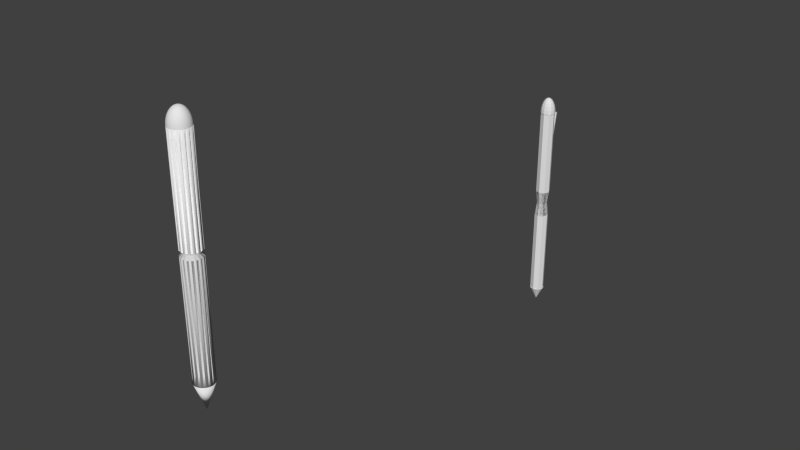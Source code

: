 # Source: Pen.blend  (saved by Blender 2.73.0; exported with 4.5.12 LTS)
import bpy
from mathutils import Matrix  # noqa: F401  (used for matrix-valued properties, if any)

bpy.ops.wm.read_factory_settings(use_empty=True)
scene = bpy.context.scene
scene.name = 'Scene'

# ---- collections
col_collection_1 = bpy.data.collections.new('Collection 1'); scene.collection.children.link(col_collection_1)

# ---- materials (node trees are filled in below, after node groups)
mat_material_004 = bpy.data.materials.new('Material.004')
mat_material_004.alpha_threshold = 0.0
mat_material_004.use_transparent_shadow = False
mat_material_004.roughness = 0.5
mat_material_003 = bpy.data.materials.new('Material.003')
mat_material_003.alpha_threshold = 0.0
mat_material_003.use_transparent_shadow = False
mat_material_003.roughness = 0.5
mat_material_002 = bpy.data.materials.new('Material.002')
mat_material_002.alpha_threshold = 0.0
mat_material_002.use_transparent_shadow = False
mat_material_002.roughness = 0.5
mat_material_001 = bpy.data.materials.new('Material.001')
mat_material_001.alpha_threshold = 0.0
mat_material_001.use_transparent_shadow = False
mat_material_001.roughness = 0.5

# ---- material node trees

# ---- world
world_world = bpy.data.worlds.new('World'); scene.world = world_world
world_world.color = (0.05088, 0.05088, 0.05088)
world_world.use_sun_shadow = False
world_world.sun_shadow_jitter_overblur = 0.0
world_world.cycles.sampling_method = 'MANUAL'
world_world.cycles.sample_map_resolution = 256

# ---- meshes
me_cylinder_001 = bpy.data.meshes.new('Cylinder.001')
me_cylinder_001.from_pydata([(0.0, 1.0, -0.1304), (0.0, 1.0, 0.1304), (0.7071, 0.7071, 0.1304), (0.7071, 0.7071, -0.1304), (1.0, -4.371e-08, 0.1304), (1.0, -4.371e-08, -0.1304), (0.7071, -0.7071, 0.1304), (0.7071, -0.7071, -0.1304), (-8.742e-08, -1.0, 0.1304), (-8.742e-08, -1.0, -0.1304), (-0.7071, -0.7071, 0.1304), (-0.7071, -0.7071, -0.1304), (-1.0, 1.192e-08, 0.1304), (-1.0, 1.192e-08, -0.1304), (-0.7071, 0.7071, 0.1304), (-0.7071, 0.7071, -0.1304), (-9.235e-09, 0.7521, 0.0), (0.5318, 0.5318, 0.0), (0.7521, -3.288e-08, 0.0), (0.5318, -0.5318, 0.0), (-7.499e-08, -0.7521, 0.0), (-0.5318, -0.5318, 0.0), (-0.7521, 8.969e-09, 0.0), (-0.5318, 0.5318, 0.0)], [], [(22, 12, 14, 23), (23, 14, 1, 16), (21, 10, 12, 22), (20, 8, 10, 21), (19, 6, 8, 20), (18, 4, 6, 19), (17, 2, 4, 18), (16, 1, 2, 17), (0, 16, 17, 3), (3, 17, 18, 5), (5, 18, 19, 7), (7, 19, 20, 9), (9, 20, 21, 11), (11, 21, 22, 13), (15, 23, 16, 0), (13, 22, 23, 15)])
me_cylinder_001.use_remesh_preserve_volume = False
me_cylinder_001.use_remesh_preserve_attributes = False
me_cylinder_001.use_mirror_vertex_groups = False
me_cylinder_001.update()
me_cube = bpy.data.meshes.new('Cube')
me_cube.from_pydata([(-0.3547, -1.0, -1.0), (-0.3547, 1.0, -1.0), (0.3547, 1.0, -1.0), (0.3547, -1.0, -1.0), (-1.0, -1.0, 1.0), (-1.0, 1.0, 1.0), (1.0, 1.0, 1.0), (1.0, -1.0, 1.0)], [], [(4, 5, 1, 0), (5, 6, 2, 1), (6, 7, 3, 2), (7, 4, 0, 3), (0, 1, 2, 3), (7, 6, 5, 4)])
me_cube.use_remesh_preserve_volume = False
me_cube.use_remesh_preserve_attributes = False
me_cube.use_mirror_vertex_groups = False
me_cube.update()
me_cone_001 = bpy.data.meshes.new('Cone.001')
me_cone_001.from_pydata([(0.0, 1.0, -1.0), (0.5, 0.866, -1.0), (0.866, 0.5, -1.0), (1.0, -4.371e-08, -1.0), (0.0, 0.0, 1.0), (0.866, -0.5, -1.0), (0.5, -0.866, -1.0), (1.51e-07, -1.0, -1.0), (-0.5, -0.866, -1.0), (-0.866, -0.5, -1.0), (-1.0, -4.649e-07, -1.0), (-0.866, 0.5, -1.0), (-0.5, 0.866, -1.0)], [], [(11, 4, 12), (0, 4, 1), (10, 4, 11), (9, 4, 10), (8, 4, 9), (7, 4, 8), (6, 4, 7), (5, 4, 6), (3, 4, 5), (2, 4, 3), (12, 4, 0), (1, 4, 2), (0, 1, 2, 3, 5, 6, 7, 8, 9, 10, 11, 12)])
me_cone_001.use_remesh_preserve_volume = False
me_cone_001.use_remesh_preserve_attributes = False
me_cone_001.use_mirror_vertex_groups = False
me_cone_001.update()
me_sphere = bpy.data.meshes.new('Sphere')
me_sphere.from_pydata([(-0.2588, 0.0, 0.9659), (-0.5, 0.0, 0.866), (-0.7071, 0.0, 0.7071), (-0.866, 0.0, 0.5), (-0.9659, 0.0, 0.2588), (-1.0, 0.0, 7.55e-08), (-0.2241, 0.1294, 0.9659), (-0.433, 0.25, 0.866), (-0.6124, 0.3536, 0.7071), (-0.75, 0.433, 0.5), (-0.8365, 0.483, 0.2588), (-0.866, 0.5, 7.55e-08), (-0.1294, 0.2241, 0.9659), (-0.25, 0.433, 0.866), (-0.3536, 0.6124, 0.7071), (-0.433, 0.75, 0.5), (-0.483, 0.8365, 0.2588), (-0.5, 0.866, 7.55e-08), (-4.023e-07, 0.2588, 0.9659), (-3.8e-07, 0.5, 0.866), (-3.8e-07, 0.7071, 0.7071), (-3.8e-07, 0.866, 0.5), (-3.502e-07, 0.9659, 0.2588), (-3.8e-07, 1.0, 7.55e-08), (0.1294, 0.2241, 0.9659), (0.25, 0.433, 0.866), (0.3536, 0.6124, 0.7071), (0.433, 0.75, 0.5), (0.483, 0.8365, 0.2588), (0.5, 0.866, 7.55e-08), (-7.267e-07, -1.947e-07, 1.0), (0.2241, 0.1294, 0.9659), (0.433, 0.25, 0.866), (0.6124, 0.3536, 0.7071), (0.75, 0.433, 0.5), (0.8365, 0.483, 0.2588), (0.866, 0.5, 7.55e-08), (0.2588, 6.458e-09, 0.9659), (0.5, -3.079e-08, 0.866), (0.7071, -7.55e-08, 0.7071), (0.866, -1.589e-08, 0.5), (0.9659, -4.57e-08, 0.2588), (1.0, -7.55e-08, 7.55e-08), (0.2241, -0.1294, 0.9659), (0.433, -0.25, 0.866), (0.6124, -0.3536, 0.7071), (0.75, -0.433, 0.5), (0.8365, -0.483, 0.2588), (0.866, -0.5, 7.55e-08), (0.1294, -0.2241, 0.9659), (0.25, -0.433, 0.866), (0.3536, -0.6124, 0.7071), (0.433, -0.75, 0.5), (0.483, -0.8365, 0.2588), (0.5, -0.866, 7.55e-08), (-4.098e-07, -0.2588, 0.9659), (-4.545e-07, -0.5, 0.866), (-5.29e-07, -0.7071, 0.7071), (-4.396e-07, -0.866, 0.5), (-4.694e-07, -0.9659, 0.2588), (-5.588e-07, -1.0, 7.55e-08), (-0.1294, -0.2241, 0.9659), (-0.25, -0.433, 0.866), (-0.3536, -0.6124, 0.7071), (-0.433, -0.75, 0.5), (-0.483, -0.8365, 0.2588), (-0.5, -0.866, 7.55e-08), (-0.2241, -0.1294, 0.9659), (-0.433, -0.25, 0.866), (-0.6124, -0.3536, 0.7071), (-0.75, -0.433, 0.5), (-0.8365, -0.483, 0.2588), (-0.866, -0.5, 7.55e-08)], [], [(5, 4, 10, 11), (4, 3, 9, 10), (3, 2, 8, 9), (2, 1, 7, 8), (1, 0, 6, 7), (11, 10, 16, 17), (10, 9, 15, 16), (9, 8, 14, 15), (8, 7, 13, 14), (7, 6, 12, 13), (17, 16, 22, 23), (16, 15, 21, 22), (15, 14, 20, 21), (14, 13, 19, 20), (13, 12, 18, 19), (23, 22, 28, 29), (22, 21, 27, 28), (21, 20, 26, 27), (20, 19, 25, 26), (19, 18, 24, 25), (29, 28, 35, 36), (28, 27, 34, 35), (27, 26, 33, 34), (26, 25, 32, 33), (25, 24, 31, 32), (36, 35, 41, 42), (35, 34, 40, 41), (34, 33, 39, 40), (33, 32, 38, 39), (32, 31, 37, 38), (42, 41, 47, 48), (41, 40, 46, 47), (40, 39, 45, 46), (39, 38, 44, 45), (38, 37, 43, 44), (48, 47, 53, 54), (47, 46, 52, 53), (46, 45, 51, 52), (45, 44, 50, 51), (44, 43, 49, 50), (54, 53, 59, 60), (53, 52, 58, 59), (52, 51, 57, 58), (51, 50, 56, 57), (50, 49, 55, 56), (60, 59, 65, 66), (59, 58, 64, 65), (58, 57, 63, 64), (57, 56, 62, 63), (56, 55, 61, 62), (66, 65, 71, 72), (65, 64, 70, 71), (64, 63, 69, 70), (63, 62, 68, 69), (62, 61, 67, 68), (0, 30, 6), (6, 30, 12), (12, 30, 18), (18, 30, 24), (24, 30, 31), (31, 30, 37), (37, 30, 43), (43, 30, 49), (49, 30, 55), (55, 30, 61), (61, 30, 67), (72, 71, 4, 5), (71, 70, 3, 4), (70, 69, 2, 3), (69, 68, 1, 2), (68, 67, 0, 1), (67, 30, 0)])
me_sphere.use_remesh_preserve_volume = False
me_sphere.use_remesh_preserve_attributes = False
me_sphere.use_mirror_vertex_groups = False
me_sphere.update()
me_cylinder = bpy.data.meshes.new('Cylinder')
me_cylinder.from_pydata([(0.0, 1.0, -1.0), (0.0, 1.0, 1.0), (0.7071, 0.7071, -1.0), (0.7071, 0.7071, 1.0), (1.0, -4.371e-08, -1.0), (1.0, -4.371e-08, 1.0), (0.7071, -0.7071, -1.0), (0.7071, -0.7071, 1.0), (-8.742e-08, -1.0, -1.0), (-8.742e-08, -1.0, 1.0), (-0.7071, -0.7071, -1.0), (-0.7071, -0.7071, 1.0), (-1.0, 1.192e-08, -1.0), (-1.0, 1.192e-08, 1.0), (-0.7071, 0.7071, -1.0), (-0.7071, 0.7071, 1.0), (0.0, 1.0, -0.1304), (0.0, 1.0, 0.1304), (0.7071, 0.7071, 0.1304), (0.7071, 0.7071, -0.1304), (1.0, -4.371e-08, 0.1304), (1.0, -4.371e-08, -0.1304), (0.7071, -0.7071, 0.1304), (0.7071, -0.7071, -0.1304), (-8.742e-08, -1.0, 0.1304), (-8.742e-08, -1.0, -0.1304), (-0.7071, -0.7071, 0.1304), (-0.7071, -0.7071, -0.1304), (-1.0, 1.192e-08, 0.1304), (-1.0, 1.192e-08, -0.1304), (-0.7071, 0.7071, 0.1304), (-0.7071, 0.7071, -0.1304), (-9.235e-09, 0.7521, 0.0), (0.5318, 0.5318, 0.0), (0.7521, -3.288e-08, 0.0), (0.5318, -0.5318, 0.0), (-7.499e-08, -0.7521, 0.0), (-0.5318, -0.5318, 0.0), (-0.7521, 8.969e-09, 0.0), (-0.5318, 0.5318, 0.0)], [], [(17, 1, 3, 18), (18, 3, 5, 20), (20, 5, 7, 22), (22, 7, 9, 24), (24, 9, 11, 26), (26, 11, 13, 28), (3, 1, 15, 13, 11, 9, 7, 5), (30, 15, 1, 17), (28, 13, 15, 30), (0, 2, 4, 6, 8, 10, 12, 14), (12, 29, 31, 14), (38, 28, 30, 39), (14, 31, 16, 0), (39, 30, 17, 32), (10, 27, 29, 12), (37, 26, 28, 38), (8, 25, 27, 10), (36, 24, 26, 37), (6, 23, 25, 8), (35, 22, 24, 36), (4, 21, 23, 6), (34, 20, 22, 35), (2, 19, 21, 4), (33, 18, 20, 34), (0, 16, 19, 2), (32, 17, 18, 33), (16, 32, 33, 19), (19, 33, 34, 21), (21, 34, 35, 23), (23, 35, 36, 25), (25, 36, 37, 27), (27, 37, 38, 29), (31, 39, 32, 16), (29, 38, 39, 31)])
me_cylinder.use_remesh_preserve_volume = False
me_cylinder.use_remesh_preserve_attributes = False
me_cylinder.use_mirror_vertex_groups = False
me_cylinder.update()
me_cone = bpy.data.meshes.new('Cone')
me_cone.from_pydata([(-0.01831, -0.001155, 0.4232), (-0.01945, 0.007893, 0.4232), (-0.0206, -0.001155, 0.4232), (-0.01945, -0.0102, 0.4232), (-0.01945, -0.001155, 0.3815), (-0.01945, -0.001155, 0.4649), (-0.0186, -0.007942, 0.4232), (-0.0186, -0.001155, 0.4545), (-0.0186, 0.005631, 0.4232), (-0.0186, -0.001155, 0.3919), (-0.01945, 0.005631, 0.4545), (-0.02031, 0.005631, 0.4232), (-0.01945, 0.005631, 0.3919), (-0.02031, -0.001155, 0.4545), (-0.02031, -0.007942, 0.4232), (-0.02031, -0.001155, 0.3919), (-0.01945, -0.007942, 0.4545), (-0.01945, -0.007942, 0.3919), (-0.01882, -0.006183, 0.4), (-0.01882, 0.003872, 0.4), (-0.02009, 0.003872, 0.4), (-0.02009, -0.006183, 0.4), (-0.01882, -0.006183, 0.4464), (-0.01882, 0.003872, 0.4464), (-0.02009, 0.003872, 0.4464), (-0.02009, -0.006183, 0.4464), (0.0, -0.01982, 0.02802), (0.003866, -0.01943, 0.02802), (0.007583, -0.01831, 0.02802), (0.01101, -0.01648, 0.02802), (0.01401, -0.01401, 0.02802), (0.01648, -0.01101, 0.02802), (0.01831, -0.007583, 0.02802), (0.01943, -0.003866, 0.02802), (0.01982, -3.946e-09, 0.02802), (0.0, 2.45e-09, -0.02802), (0.01943, 0.003866, 0.02802), (0.01831, 0.007583, 0.02802), (0.01648, 0.01101, 0.02802), (0.01401, 0.01401, 0.02802), (0.01101, 0.01648, 0.02802), (0.007583, 0.01831, 0.02802), (0.003866, 0.01943, 0.02802), (-6.457e-09, 0.01982, 0.02802), (-0.003866, 0.01943, 0.02802), (-0.007583, 0.01831, 0.02802), (-0.01101, 0.01648, 0.02802), (-0.01401, 0.01401, 0.02802), (-0.01648, 0.01101, 0.02802), (-0.01831, 0.007583, 0.02802), (-0.01943, 0.003866, 0.02802), (-0.01982, -2.158e-08, 0.02802), (-0.01943, -0.003866, 0.02802), (-0.01831, -0.007583, 0.02802), (-0.01648, -0.01101, 0.02802), (-0.01401, -0.01401, 0.02802), (-0.01101, -0.01648, 0.02802), (-0.007583, -0.01831, 0.02802), (-0.003866, -0.01943, 0.02802), (0.001933, 0.009717, 8.495e-10), (-0.009154, 0.003791, 3.315e-10), (-0.003411, -0.0005439, 0.4946), (-0.007127, -0.0005439, 0.4929), (-0.01055, -0.0005439, 0.49), (-0.01355, -0.0005439, 0.4862), (-0.01602, -0.0005439, 0.4816), (-0.01785, -0.0005439, 0.4763), (-0.01898, -0.0005439, 0.4706), (-0.01936, -0.0005439, 0.4647), (-0.003336, 0.0002101, 0.4946), (-0.006981, 0.0009351, 0.4929), (-0.01034, 0.001603, 0.49), (-0.01328, 0.002189, 0.4862), (-0.0157, 0.00267, 0.4816), (-0.0175, 0.003027, 0.4763), (-0.0186, 0.003247, 0.4706), (-0.01898, 0.003321, 0.4647), (-0.003116, 0.0009351, 0.4946), (-0.00655, 0.002357, 0.4929), (-0.009714, 0.003668, 0.49), (-0.01249, 0.004817, 0.4862), (-0.01476, 0.00576, 0.4816), (-0.01646, 0.00646, 0.4763), (-0.0175, 0.006892, 0.4706), (-0.01785, 0.007037, 0.4647), (-0.002759, 0.001603, 0.4946), (-0.005849, 0.003668, 0.4929), (-0.008697, 0.005571, 0.49), (-0.01119, 0.007239, 0.4862), (-0.01324, 0.008607, 0.4816), (-0.01476, 0.009625, 0.4763), (-0.0157, 0.01025, 0.4706), (-0.01602, 0.01046, 0.4647), (-0.002279, 0.002189, 0.4946), (-0.004906, 0.004817, 0.4929), (-0.007328, 0.007239, 0.49), (-0.009451, 0.009361, 0.4862), (-0.01119, 0.0111, 0.4816), (-0.01249, 0.0124, 0.4763), (-0.01328, 0.0132, 0.4706), (-0.01355, 0.01346, 0.4647), (-0.001693, 0.00267, 0.4946), (-0.003758, 0.00576, 0.4929), (-0.00566, 0.008607, 0.49), (-0.007328, 0.0111, 0.4862), (-0.008697, 0.01315, 0.4816), (-0.009714, 0.01467, 0.4763), (-0.01034, 0.01561, 0.4706), (-0.01055, 0.01593, 0.4647), (-0.001025, 0.003027, 0.4946), (-0.002447, 0.00646, 0.4929), (-0.003758, 0.009625, 0.49), (-0.004906, 0.0124, 0.4862), (-0.005849, 0.01467, 0.4816), (-0.00655, 0.01637, 0.4763), (-0.006981, 0.01741, 0.4706), (-0.007127, 0.01776, 0.4647), (-0.0002997, 0.003247, 0.4946), (-0.001025, 0.006892, 0.4929), (-0.001693, 0.01025, 0.49), (-0.002279, 0.0132, 0.4862), (-0.002759, 0.01561, 0.4816), (-0.003116, 0.01741, 0.4763), (-0.003336, 0.01851, 0.4706), (-0.003411, 0.01889, 0.4647), (0.0004543, 0.003321, 0.4946), (0.0004543, 0.007037, 0.4929), (0.0004543, 0.01046, 0.49), (0.0004543, 0.01346, 0.4862), (0.0004543, 0.01593, 0.4816), (0.0004543, 0.01776, 0.4763), (0.0004543, 0.01889, 0.4706), (0.0004543, 0.01927, 0.4647), (0.001208, 0.003247, 0.4946), (0.001933, 0.006892, 0.4929), (0.002601, 0.01025, 0.49), (0.003187, 0.0132, 0.4862), (0.003668, 0.01561, 0.4816), (0.004025, 0.01741, 0.4763), (0.004245, 0.01851, 0.4706), (0.004319, 0.01889, 0.4647), (0.001933, 0.003027, 0.4946), (0.003355, 0.00646, 0.4929), (0.004666, 0.009625, 0.49), (0.005815, 0.0124, 0.4862), (0.006758, 0.01467, 0.4816), (0.007458, 0.01637, 0.4763), (0.00789, 0.01741, 0.4706), (0.008035, 0.01776, 0.4647), (0.002601, 0.00267, 0.4946), (0.004666, 0.00576, 0.4929), (0.006569, 0.008607, 0.49), (0.008237, 0.0111, 0.4862), (0.009606, 0.01315, 0.4816), (0.01062, 0.01467, 0.4763), (0.01125, 0.01561, 0.4706), (0.01146, 0.01593, 0.4647), (0.003187, 0.002189, 0.4946), (0.005815, 0.004817, 0.4929), (0.008237, 0.007239, 0.49), (0.01036, 0.009361, 0.4862), (0.0121, 0.0111, 0.4816), (0.0134, 0.0124, 0.4763), (0.01419, 0.0132, 0.4706), (0.01446, 0.01346, 0.4647), (0.003668, 0.001603, 0.4946), (0.006758, 0.003668, 0.4929), (0.009606, 0.005571, 0.49), (0.0121, 0.007239, 0.4862), (0.01415, 0.008607, 0.4816), (0.01567, 0.009625, 0.4763), (0.01661, 0.01025, 0.4706), (0.01693, 0.01046, 0.4647), (0.004025, 0.0009351, 0.4946), (0.007458, 0.002357, 0.4929), (0.01062, 0.003668, 0.49), (0.0134, 0.004817, 0.4862), (0.01567, 0.00576, 0.4816), (0.01736, 0.00646, 0.4763), (0.01841, 0.006892, 0.4706), (0.01876, 0.007037, 0.4647), (0.004245, 0.0002101, 0.4946), (0.00789, 0.0009351, 0.4929), (0.01125, 0.001603, 0.49), (0.01419, 0.002189, 0.4862), (0.01661, 0.00267, 0.4816), (0.01841, 0.003027, 0.4763), (0.01951, 0.003247, 0.4706), (0.01988, 0.003321, 0.4647), (0.004319, -0.0005439, 0.4946), (0.008035, -0.0005439, 0.4929), (0.01146, -0.0005439, 0.49), (0.01446, -0.0005439, 0.4862), (0.01693, -0.0005439, 0.4816), (0.01876, -0.0005439, 0.4763), (0.01988, -0.0005439, 0.4706), (0.02026, -0.0005439, 0.4647), (0.004245, -0.001298, 0.4946), (0.00789, -0.002023, 0.4929), (0.01125, -0.002691, 0.49), (0.01419, -0.003277, 0.4862), (0.01661, -0.003757, 0.4816), (0.01841, -0.004115, 0.4763), (0.01951, -0.004334, 0.4706), (0.01988, -0.004409, 0.4647), (0.004025, -0.002023, 0.4946), (0.007458, -0.003445, 0.4929), (0.01062, -0.004756, 0.49), (0.0134, -0.005905, 0.4862), (0.01567, -0.006847, 0.4816), (0.01736, -0.007548, 0.4763), (0.01841, -0.007979, 0.4706), (0.01876, -0.008125, 0.4647), (0.003668, -0.002691, 0.4946), (0.006758, -0.004756, 0.4929), (0.009606, -0.006659, 0.49), (0.0121, -0.008326, 0.4862), (0.01415, -0.009695, 0.4816), (0.01567, -0.01071, 0.4763), (0.01661, -0.01134, 0.4706), (0.01693, -0.01155, 0.4647), (0.003187, -0.003277, 0.4946), (0.005815, -0.005905, 0.4929), (0.008237, -0.008326, 0.49), (0.01036, -0.01045, 0.4862), (0.0121, -0.01219, 0.4816), (0.0134, -0.01349, 0.4763), (0.01419, -0.01428, 0.4706), (0.01446, -0.01455, 0.4647), (0.002601, -0.003757, 0.4946), (0.004666, -0.006847, 0.4929), (0.006569, -0.009695, 0.49), (0.008237, -0.01219, 0.4862), (0.009606, -0.01424, 0.4816), (0.01062, -0.01576, 0.4763), (0.01125, -0.0167, 0.4706), (0.01146, -0.01702, 0.4647), (0.001933, -0.004115, 0.4946), (0.003355, -0.007548, 0.4929), (0.004666, -0.01071, 0.49), (0.005815, -0.01349, 0.4862), (0.006758, -0.01576, 0.4816), (0.007458, -0.01745, 0.4763), (0.00789, -0.01849, 0.4706), (0.008035, -0.01885, 0.4647), (0.001208, -0.004334, 0.4946), (0.001933, -0.007979, 0.4929), (0.002601, -0.01134, 0.49), (0.003187, -0.01428, 0.4862), (0.003668, -0.0167, 0.4816), (0.004025, -0.01849, 0.4763), (0.004245, -0.0196, 0.4706), (0.004319, -0.01997, 0.4647), (0.0004543, -0.004409, 0.4946), (0.0004543, -0.008125, 0.4929), (0.0004543, -0.01155, 0.49), (0.0004543, -0.01455, 0.4862), (0.0004543, -0.01702, 0.4816), (0.0004543, -0.01885, 0.4763), (0.0004543, -0.01997, 0.4706), (0.0004543, -0.02035, 0.4647), (-0.0002997, -0.004334, 0.4946), (-0.001025, -0.007979, 0.4929), (-0.001693, -0.01134, 0.49), (-0.002279, -0.01428, 0.4862), (-0.002759, -0.0167, 0.4816), (-0.003116, -0.01849, 0.4763), (-0.003336, -0.0196, 0.4706), (-0.003411, -0.01997, 0.4647), (-0.001025, -0.004115, 0.4946), (-0.002447, -0.007548, 0.4929), (-0.003758, -0.01071, 0.49), (-0.004906, -0.01349, 0.4862), (-0.005849, -0.01576, 0.4816), (-0.00655, -0.01745, 0.4763), (-0.006981, -0.01849, 0.4706), (-0.007127, -0.01885, 0.4647), (-0.001693, -0.003757, 0.4946), (-0.003758, -0.006847, 0.4929), (-0.00566, -0.009695, 0.49), (-0.007328, -0.01219, 0.4862), (-0.008697, -0.01424, 0.4816), (-0.009714, -0.01576, 0.4763), (-0.01034, -0.0167, 0.4706), (-0.01055, -0.01702, 0.4647), (-0.002279, -0.003277, 0.4946), (-0.004906, -0.005905, 0.4929), (-0.007328, -0.008326, 0.49), (-0.009451, -0.01045, 0.4862), (-0.01119, -0.01219, 0.4816), (-0.01249, -0.01349, 0.4763), (-0.01328, -0.01428, 0.4706), (-0.01355, -0.01455, 0.4647), (-0.002759, -0.002691, 0.4946), (-0.005849, -0.004756, 0.4929), (-0.008697, -0.006659, 0.49), (-0.01119, -0.008326, 0.4862), (-0.01324, -0.009695, 0.4816), (-0.01476, -0.01071, 0.4763), (-0.0157, -0.01134, 0.4706), (-0.01602, -0.01155, 0.4647), (0.0004543, -0.0005439, 0.4952), (-0.003116, -0.002023, 0.4946), (-0.00655, -0.003445, 0.4929), (-0.009714, -0.004756, 0.49), (-0.01249, -0.005905, 0.4862), (-0.01476, -0.006847, 0.4816), (-0.01646, -0.007548, 0.4763), (-0.0175, -0.007979, 0.4706), (-0.01785, -0.008125, 0.4647), (-0.003336, -0.001298, 0.4946), (-0.006981, -0.002023, 0.4929), (-0.01034, -0.002691, 0.49), (-0.01328, -0.003277, 0.4862), (-0.0157, -0.003757, 0.4816), (-0.0175, -0.004115, 0.4763), (-0.0186, -0.004334, 0.4706), (-0.01898, -0.004409, 0.4647), (0.0003659, 0.01936, 0.02788), (0.0003659, 0.01936, 0.4647), (0.004229, 0.01898, 0.02788), (0.004229, 0.01898, 0.4647), (0.007944, 0.01785, 0.02788), (0.007944, 0.01785, 0.4647), (0.01137, 0.01602, 0.02788), (0.01137, 0.01602, 0.4647), (0.01437, 0.01356, 0.02788), (0.01437, 0.01356, 0.4647), (0.01683, 0.01056, 0.02788), (0.01683, 0.01056, 0.4647), (0.01866, 0.007133, 0.02788), (0.01866, 0.007133, 0.4647), (0.01979, 0.003418, 0.02788), (0.01979, 0.003418, 0.4647), (0.02017, -0.0004452, 0.02788), (0.02017, -0.0004452, 0.4647), (0.01979, -0.004308, 0.02788), (0.01979, -0.004308, 0.4647), (0.01866, -0.008023, 0.02788), (0.01866, -0.008023, 0.4647), (0.01683, -0.01145, 0.02788), (0.01683, -0.01145, 0.4647), (0.01437, -0.01445, 0.02788), (0.01437, -0.01445, 0.4647), (0.01137, -0.01691, 0.02788), (0.01137, -0.01691, 0.4647), (0.007944, -0.01874, 0.02788), (0.007944, -0.01874, 0.4647), (0.004229, -0.01987, 0.02788), (0.004229, -0.01987, 0.4647), (0.0003659, -0.02025, 0.02788), (0.0003659, -0.02025, 0.4647), (-0.003497, -0.01987, 0.02788), (-0.003497, -0.01987, 0.4647), (-0.007212, -0.01874, 0.02788), (-0.007212, -0.01874, 0.4647), (-0.01064, -0.01691, 0.02788), (-0.01064, -0.01691, 0.4647), (-0.01364, -0.01445, 0.02788), (-0.01364, -0.01445, 0.4647), (-0.0161, -0.01145, 0.02788), (-0.0161, -0.01145, 0.4647), (-0.01793, -0.008023, 0.02788), (-0.01793, -0.008023, 0.4647), (-0.01906, -0.004308, 0.02788), (-0.01906, -0.004308, 0.4647), (-0.01944, -0.0004452, 0.02788), (-0.01944, -0.0004452, 0.4647), (-0.01906, 0.003418, 0.02788), (-0.01906, 0.003418, 0.4647), (-0.01793, 0.007133, 0.02788), (-0.01793, 0.007133, 0.4647), (-0.0161, 0.01056, 0.02788), (-0.0161, 0.01056, 0.4647), (-0.01364, 0.01356, 0.02788), (-0.01364, 0.01356, 0.4647), (-0.01064, 0.01602, 0.02788), (-0.01064, 0.01602, 0.4647), (-0.007212, 0.01785, 0.02788), (-0.007212, 0.01785, 0.4647), (-0.003497, 0.01898, 0.02788), (-0.003497, 0.01898, 0.4647), (0.0003659, 0.01936, 0.2553), (0.004229, 0.01898, 0.2553), (0.007944, 0.01785, 0.2553), (0.01137, 0.01602, 0.2553), (0.01437, 0.01356, 0.2553), (0.01683, 0.01056, 0.2553), (0.01866, 0.007133, 0.2553), (0.01979, 0.003418, 0.2553), (0.02017, -0.0004452, 0.2553), (0.01979, -0.004308, 0.2553), (0.01866, -0.008023, 0.2553), (0.01683, -0.01145, 0.2553), (0.01437, -0.01445, 0.2553), (0.01137, -0.01691, 0.2553), (0.007944, -0.01874, 0.2553), (0.004229, -0.01987, 0.2553), (0.0003659, -0.02025, 0.2553), (-0.003497, -0.01987, 0.2553), (-0.007212, -0.01874, 0.2553), (-0.01064, -0.01691, 0.2553), (-0.01364, -0.01445, 0.2553), (-0.0161, -0.01145, 0.2553), (-0.01793, -0.008023, 0.2553), (-0.01906, -0.004308, 0.2553), (-0.01944, -0.0004452, 0.2553), (-0.01906, 0.003418, 0.2553), (-0.01793, 0.007133, 0.2553), (-0.0161, 0.01056, 0.2553), (-0.01364, 0.01356, 0.2553), (-0.01064, 0.01602, 0.2553), (-0.007212, 0.01785, 0.2553), (-0.003497, 0.01898, 0.2553), (0.0003659, 0.01936, 0.2676), (0.004229, 0.01898, 0.2676), (0.007944, 0.01785, 0.2676), (0.01137, 0.01602, 0.2676), (0.01437, 0.01356, 0.2676), (0.01683, 0.01056, 0.2676), (0.01866, 0.007133, 0.2676), (0.01979, 0.003418, 0.2676), (0.02017, -0.0004452, 0.2676), (0.01979, -0.004308, 0.2676), (0.01866, -0.008023, 0.2676), (0.01683, -0.01145, 0.2676), (0.01437, -0.01445, 0.2676), (0.01137, -0.01691, 0.2676), (0.007944, -0.01874, 0.2676), (0.004229, -0.01987, 0.2676), (0.0003659, -0.02025, 0.2676), (-0.003497, -0.01987, 0.2676), (-0.007212, -0.01874, 0.2676), (-0.01064, -0.01691, 0.2676), (-0.01364, -0.01445, 0.2676), (-0.0161, -0.01145, 0.2676), (-0.01793, -0.008023, 0.2676), (-0.01906, -0.004308, 0.2676), (-0.01944, -0.0004452, 0.2676), (-0.01906, 0.003418, 0.2676), (-0.01793, 0.007133, 0.2676), (-0.0161, 0.01056, 0.2676), (-0.01364, 0.01356, 0.2676), (-0.01064, 0.01602, 0.2676), (-0.007212, 0.01785, 0.2676), (-0.003497, 0.01898, 0.2676), (0.003195, 0.01378, 0.2614), (0.005915, 0.01295, 0.2614), (0.008422, 0.01161, 0.2614), (0.01062, 0.009808, 0.2614), (0.01242, 0.007611, 0.2614), (0.01376, 0.005104, 0.2614), (0.01459, 0.002384, 0.2614), (0.01487, -0.0004452, 0.2614), (0.01459, -0.003274, 0.2614), (0.01376, -0.005994, 0.2614), (0.01242, -0.008501, 0.2614), (0.01062, -0.0107, 0.2614), (0.008422, -0.0125, 0.2614), (0.005915, -0.01384, 0.2614), (0.003195, -0.01467, 0.2614), (0.0003659, -0.01495, 0.2614), (-0.002463, -0.01467, 0.2614), (-0.005183, -0.01384, 0.2614), (-0.00769, -0.0125, 0.2614), (-0.009888, -0.0107, 0.2614), (-0.01169, -0.008501, 0.2614), (-0.01303, -0.005994, 0.2614), (-0.01386, -0.003274, 0.2614), (-0.01413, -0.0004452, 0.2614), (-0.01386, 0.002384, 0.2614), (-0.01303, 0.005104, 0.2614), (-0.01169, 0.007611, 0.2614), (-0.009888, 0.009808, 0.2614), (-0.00769, 0.01161, 0.2614), (-0.005183, 0.01295, 0.2614), (-0.002463, 0.01378, 0.2614), (0.0003659, 0.01406, 0.2614), (0.0003659, 0.01753, 0.04872), (0.0003659, 0.01753, 0.4452), (0.003873, 0.01719, 0.04872), (0.003873, 0.01719, 0.4452), (0.007245, 0.01616, 0.04872), (0.007245, 0.01616, 0.4452), (0.01035, 0.0145, 0.04872), (0.01035, 0.0145, 0.4452), (0.01308, 0.01227, 0.04872), (0.01308, 0.01227, 0.4452), (0.01531, 0.009542, 0.04872), (0.01531, 0.009542, 0.4452), (0.01697, 0.006434, 0.04872), (0.01697, 0.006434, 0.4452), (0.018, 0.003062, 0.04872), (0.018, 0.003062, 0.4452), (0.01834, -0.0004452, 0.04872), (0.01834, -0.0004452, 0.4452), (0.018, -0.003952, 0.04872), (0.018, -0.003952, 0.4452), (0.01697, -0.007324, 0.04872), (0.01697, -0.007324, 0.4452), (0.01531, -0.01043, 0.04872), (0.01531, -0.01043, 0.4452), (0.01308, -0.01316, 0.04872), (0.01308, -0.01316, 0.4452), (0.01035, -0.01539, 0.04872), (0.01035, -0.01539, 0.4452), (0.007245, -0.01705, 0.04872), (0.007245, -0.01705, 0.4452), (0.003873, -0.01808, 0.04872), (0.003873, -0.01808, 0.4452), (0.0003659, -0.01842, 0.04872), (0.0003659, -0.01842, 0.4452), (-0.003141, -0.01808, 0.04872), (-0.003141, -0.01808, 0.4452), (-0.006513, -0.01705, 0.04872), (-0.006513, -0.01705, 0.4452), (-0.009621, -0.01539, 0.04872), (-0.009621, -0.01539, 0.4452), (-0.01234, -0.01316, 0.04872), (-0.01234, -0.01316, 0.4452), (-0.01458, -0.01043, 0.04872), (-0.01458, -0.01043, 0.4452), (-0.01624, -0.007324, 0.04872), (-0.01624, -0.007324, 0.4452), (-0.01726, -0.003952, 0.04872), (-0.01726, -0.003952, 0.4452), (-0.01761, -0.0004452, 0.04872), (-0.01761, -0.0004452, 0.4452), (-0.01726, 0.003062, 0.04872), (-0.01726, 0.003062, 0.4452), (-0.01624, 0.006434, 0.04872), (-0.01624, 0.006434, 0.4452), (-0.01458, 0.009542, 0.04872), (-0.01458, 0.009542, 0.4452), (-0.01234, 0.01227, 0.04872), (-0.01234, 0.01227, 0.4452), (-0.009621, 0.0145, 0.04872), (-0.009621, 0.0145, 0.4452), (-0.006513, 0.01616, 0.04872), (-0.006513, 0.01616, 0.4452), (-0.003141, 0.01719, 0.04872), (-0.003141, 0.01719, 0.4452), (0.0003659, 0.01753, 0.2551), (0.003873, 0.01719, 0.2551), (0.007245, 0.01616, 0.2551), (0.01035, 0.0145, 0.2551), (0.01308, 0.01227, 0.2551), (0.01531, 0.009542, 0.2551), (0.01697, 0.006434, 0.2551), (0.018, 0.003062, 0.2551), (0.01834, -0.0004452, 0.2551), (0.018, -0.003952, 0.2551), (0.01697, -0.007324, 0.2551), (0.01531, -0.01043, 0.2551), (0.01308, -0.01316, 0.2551), (0.01035, -0.01539, 0.2551), (0.007245, -0.01705, 0.2551), (0.003873, -0.01808, 0.2551), (0.0003659, -0.01842, 0.2551), (-0.003141, -0.01808, 0.2551), (-0.006513, -0.01705, 0.2551), (-0.009621, -0.01539, 0.2551), (-0.01234, -0.01316, 0.2551), (-0.01458, -0.01043, 0.2551), (-0.01624, -0.007324, 0.2551), (-0.01726, -0.003952, 0.2551), (-0.01761, -0.0004452, 0.2551), (-0.01726, 0.003062, 0.2551), (-0.01624, 0.006434, 0.2551), (-0.01458, 0.009542, 0.2551), (-0.01234, 0.01227, 0.2551), (-0.009621, 0.0145, 0.2551), (-0.006513, 0.01616, 0.2551), (-0.003141, 0.01719, 0.2551), (0.0003659, 0.01753, 0.2663), (0.003873, 0.01719, 0.2663), (0.007245, 0.01616, 0.2663), (0.01035, 0.0145, 0.2663), (0.01308, 0.01227, 0.2663), (0.01531, 0.009542, 0.2663), (0.01697, 0.006434, 0.2663), (0.018, 0.003062, 0.2663), (0.01834, -0.0004452, 0.2663), (0.018, -0.003952, 0.2663), (0.01697, -0.007324, 0.2663), (0.01531, -0.01043, 0.2663), (0.01308, -0.01316, 0.2663), (0.01035, -0.01539, 0.2663), (0.007245, -0.01705, 0.2663), (0.003873, -0.01808, 0.2663), (0.0003659, -0.01842, 0.2663), (-0.003141, -0.01808, 0.2663), (-0.006513, -0.01705, 0.2663), (-0.009621, -0.01539, 0.2663), (-0.01234, -0.01316, 0.2663), (-0.01458, -0.01043, 0.2663), (-0.01624, -0.007324, 0.2663), (-0.01726, -0.003952, 0.2663), (-0.01761, -0.0004452, 0.2663), (-0.01726, 0.003062, 0.2663), (-0.01624, 0.006434, 0.2663), (-0.01458, 0.009542, 0.2663), (-0.01234, 0.01227, 0.2663), (-0.009621, 0.0145, 0.2663), (-0.006513, 0.01616, 0.2663), (-0.003141, 0.01719, 0.2663)], [], [(0, 6, 22, 7), (0, 7, 23, 8), (0, 8, 19, 9), (0, 9, 18, 6), (1, 8, 23, 10), (1, 10, 24, 11), (1, 11, 20, 12), (1, 12, 19, 8), (2, 11, 24, 13), (2, 13, 25, 14), (2, 14, 21, 15), (2, 15, 20, 11), (3, 14, 25, 16), (3, 16, 22, 6), (3, 6, 18, 17), (3, 17, 21, 14), (4, 17, 18, 9), (4, 9, 19, 12), (4, 12, 20, 15), (4, 15, 21, 17), (5, 16, 25, 13), (5, 13, 24, 10), (5, 10, 23, 7), (5, 7, 22, 16), (57, 35, 58), (26, 35, 27), (56, 35, 57), (55, 35, 56), (54, 35, 55), (53, 35, 54), (52, 35, 53), (51, 35, 52), (50, 35, 51), (49, 60, 35, 50), (48, 35, 60, 49), (47, 35, 48), (46, 35, 47), (45, 35, 46), (44, 35, 45), (43, 35, 44), (42, 59, 35, 43), (41, 35, 59, 42), (40, 35, 41), (39, 35, 40), (38, 35, 39), (37, 35, 38), (36, 35, 37), (34, 35, 36), (33, 35, 34), (32, 35, 33), (31, 35, 32), (30, 35, 31), (29, 35, 30), (28, 35, 29), (58, 35, 26), (27, 35, 28), (26, 27, 28, 29, 30, 31, 32, 33, 34, 36, 37, 38, 39, 40, 41, 42, 43, 44, 45, 46, 47, 48, 49, 50, 51, 52, 53, 54, 55, 56, 57, 58), (68, 67, 75, 76), (66, 65, 73, 74), (64, 63, 71, 72), (62, 61, 69, 70), (67, 66, 74, 75), (65, 64, 72, 73), (63, 62, 70, 71), (75, 74, 82, 83), (73, 72, 80, 81), (71, 70, 78, 79), (76, 75, 83, 84), (74, 73, 81, 82), (72, 71, 79, 80), (70, 69, 77, 78), (83, 82, 90, 91), (81, 80, 88, 89), (79, 78, 86, 87), (84, 83, 91, 92), (82, 81, 89, 90), (80, 79, 87, 88), (78, 77, 85, 86), (91, 90, 98, 99), (89, 88, 96, 97), (87, 86, 94, 95), (92, 91, 99, 100), (90, 89, 97, 98), (88, 87, 95, 96), (86, 85, 93, 94), (99, 98, 106, 107), (97, 96, 104, 105), (95, 94, 102, 103), (100, 99, 107, 108), (98, 97, 105, 106), (96, 95, 103, 104), (94, 93, 101, 102), (107, 106, 114, 115), (105, 104, 112, 113), (103, 102, 110, 111), (108, 107, 115, 116), (106, 105, 113, 114), (104, 103, 111, 112), (102, 101, 109, 110), (115, 114, 122, 123), (113, 112, 120, 121), (111, 110, 118, 119), (116, 115, 123, 124), (114, 113, 121, 122), (112, 111, 119, 120), (110, 109, 117, 118), (123, 122, 130, 131), (121, 120, 128, 129), (119, 118, 126, 127), (124, 123, 131, 132), (122, 121, 129, 130), (120, 119, 127, 128), (118, 117, 125, 126), (131, 130, 138, 139), (129, 128, 136, 137), (127, 126, 134, 135), (132, 131, 139, 140), (130, 129, 137, 138), (128, 127, 135, 136), (126, 125, 133, 134), (139, 138, 146, 147), (137, 136, 144, 145), (135, 134, 142, 143), (140, 139, 147, 148), (138, 137, 145, 146), (136, 135, 143, 144), (134, 133, 141, 142), (147, 146, 154, 155), (145, 144, 152, 153), (143, 142, 150, 151), (148, 147, 155, 156), (146, 145, 153, 154), (144, 143, 151, 152), (142, 141, 149, 150), (155, 154, 162, 163), (153, 152, 160, 161), (151, 150, 158, 159), (156, 155, 163, 164), (154, 153, 161, 162), (152, 151, 159, 160), (150, 149, 157, 158), (163, 162, 170, 171), (161, 160, 168, 169), (159, 158, 166, 167), (164, 163, 171, 172), (162, 161, 169, 170), (160, 159, 167, 168), (158, 157, 165, 166), (171, 170, 178, 179), (169, 168, 176, 177), (167, 166, 174, 175), (172, 171, 179, 180), (170, 169, 177, 178), (168, 167, 175, 176), (166, 165, 173, 174), (179, 178, 186, 187), (177, 176, 184, 185), (175, 174, 182, 183), (180, 179, 187, 188), (178, 177, 185, 186), (176, 175, 183, 184), (174, 173, 181, 182), (187, 186, 194, 195), (185, 184, 192, 193), (183, 182, 190, 191), (188, 187, 195, 196), (186, 185, 193, 194), (184, 183, 191, 192), (182, 181, 189, 190), (195, 194, 202, 203), (193, 192, 200, 201), (191, 190, 198, 199), (196, 195, 203, 204), (194, 193, 201, 202), (192, 191, 199, 200), (190, 189, 197, 198), (203, 202, 210, 211), (201, 200, 208, 209), (199, 198, 206, 207), (204, 203, 211, 212), (202, 201, 209, 210), (200, 199, 207, 208), (198, 197, 205, 206), (211, 210, 218, 219), (209, 208, 216, 217), (207, 206, 214, 215), (212, 211, 219, 220), (210, 209, 217, 218), (208, 207, 215, 216), (206, 205, 213, 214), (219, 218, 226, 227), (217, 216, 224, 225), (215, 214, 222, 223), (220, 219, 227, 228), (218, 217, 225, 226), (216, 215, 223, 224), (214, 213, 221, 222), (227, 226, 234, 235), (225, 224, 232, 233), (223, 222, 230, 231), (228, 227, 235, 236), (226, 225, 233, 234), (224, 223, 231, 232), (222, 221, 229, 230), (235, 234, 242, 243), (233, 232, 240, 241), (231, 230, 238, 239), (236, 235, 243, 244), (234, 233, 241, 242), (232, 231, 239, 240), (230, 229, 237, 238), (243, 242, 250, 251), (241, 240, 248, 249), (239, 238, 246, 247), (244, 243, 251, 252), (242, 241, 249, 250), (240, 239, 247, 248), (238, 237, 245, 246), (251, 250, 258, 259), (249, 248, 256, 257), (247, 246, 254, 255), (252, 251, 259, 260), (250, 249, 257, 258), (248, 247, 255, 256), (246, 245, 253, 254), (259, 258, 266, 267), (257, 256, 264, 265), (255, 254, 262, 263), (260, 259, 267, 268), (258, 257, 265, 266), (256, 255, 263, 264), (254, 253, 261, 262), (267, 266, 274, 275), (265, 264, 272, 273), (263, 262, 270, 271), (268, 267, 275, 276), (266, 265, 273, 274), (264, 263, 271, 272), (262, 261, 269, 270), (275, 274, 282, 283), (273, 272, 280, 281), (271, 270, 278, 279), (276, 275, 283, 284), (274, 273, 281, 282), (272, 271, 279, 280), (270, 269, 277, 278), (283, 282, 290, 291), (281, 280, 288, 289), (279, 278, 286, 287), (284, 283, 291, 292), (282, 281, 289, 290), (280, 279, 287, 288), (278, 277, 285, 286), (291, 290, 298, 299), (289, 288, 296, 297), (287, 286, 294, 295), (292, 291, 299, 300), (290, 289, 297, 298), (288, 287, 295, 296), (286, 285, 293, 294), (299, 298, 307, 308), (297, 296, 305, 306), (295, 294, 303, 304), (300, 299, 308, 309), (298, 297, 306, 307), (296, 295, 304, 305), (294, 293, 302, 303), (308, 307, 315, 316), (306, 305, 313, 314), (304, 303, 311, 312), (309, 308, 316, 317), (307, 306, 314, 315), (305, 304, 312, 313), (303, 302, 310, 311), (61, 301, 69), (69, 301, 77), (77, 301, 85), (85, 301, 93), (93, 301, 101), (101, 301, 109), (109, 301, 117), (117, 301, 125), (125, 301, 133), (133, 301, 141), (141, 301, 149), (149, 301, 157), (157, 301, 165), (165, 301, 173), (173, 301, 181), (181, 301, 189), (189, 301, 197), (197, 301, 205), (205, 301, 213), (213, 301, 221), (221, 301, 229), (229, 301, 237), (237, 301, 245), (245, 301, 253), (253, 301, 261), (261, 301, 269), (269, 301, 277), (277, 301, 285), (285, 301, 293), (293, 301, 302), (302, 301, 310), (316, 315, 66, 67), (314, 313, 64, 65), (312, 311, 62, 63), (310, 301, 61), (317, 316, 67, 68), (315, 314, 65, 66), (313, 312, 63, 64), (311, 310, 61, 62), (414, 319, 321, 415), (428, 427, 587, 588), (416, 323, 325, 417), (437, 365, 525, 597), (418, 327, 329, 419), (334, 332, 492, 494), (420, 331, 333, 421), (377, 379, 539, 537), (422, 335, 337, 423), (385, 386, 546, 545), (424, 339, 341, 425), (413, 382, 542, 573), (426, 343, 345, 427), (442, 441, 601, 602), (428, 347, 349, 429), (341, 343, 503, 501), (430, 351, 353, 431), (423, 337, 497, 583), (432, 355, 357, 433), (368, 407, 567, 528), (434, 359, 361, 435), (399, 400, 560, 559), (436, 363, 365, 437), (398, 350, 510, 558), (438, 367, 369, 439), (363, 436, 596, 523), (440, 371, 373, 441), (332, 389, 549, 492), (442, 375, 377, 443), (378, 376, 536, 538), (321, 319, 381, 379, 377, 375, 373, 371, 369, 367, 365, 363, 361, 359, 357, 355, 353, 351, 349, 347, 345, 343, 341, 339, 337, 335, 333, 331, 329, 327, 325, 323), (416, 415, 575, 576), (444, 379, 381, 445), (318, 320, 322, 324, 326, 328, 330, 332, 334, 336, 338, 340, 342, 344, 346, 348, 350, 352, 354, 356, 358, 360, 362, 364, 366, 368, 370, 372, 374, 376, 378, 380), (378, 412, 413, 380), (342, 340, 500, 502), (335, 422, 582, 495), (374, 410, 411, 376), (430, 429, 589, 590), (370, 408, 409, 372), (435, 361, 521, 595), (366, 406, 407, 368), (349, 351, 511, 509), (362, 404, 405, 364), (376, 411, 571, 536), (358, 402, 403, 360), (387, 388, 548, 547), (354, 400, 401, 356), (402, 358, 518, 562), (350, 398, 399, 352), (444, 443, 603, 604), (346, 396, 397, 348), (340, 393, 553, 500), (342, 394, 395, 344), (421, 333, 493, 581), (338, 392, 393, 340), (384, 322, 482, 544), (334, 390, 391, 336), (401, 402, 562, 561), (330, 388, 389, 332), (350, 348, 508, 510), (326, 386, 387, 328), (359, 434, 594, 519), (322, 384, 385, 324), (418, 417, 577, 578), (318, 382, 383, 320), (475, 444, 445, 476), (476, 445, 414, 477), (474, 443, 444, 475), (473, 442, 443, 474), (472, 441, 442, 473), (471, 440, 441, 472), (470, 439, 440, 471), (469, 438, 439, 470), (468, 437, 438, 469), (467, 436, 437, 468), (466, 435, 436, 467), (465, 434, 435, 466), (464, 433, 434, 465), (463, 432, 433, 464), (462, 431, 432, 463), (461, 430, 431, 462), (460, 429, 430, 461), (459, 428, 429, 460), (458, 427, 428, 459), (457, 426, 427, 458), (456, 425, 426, 457), (455, 424, 425, 456), (454, 423, 424, 455), (453, 422, 423, 454), (452, 421, 422, 453), (451, 420, 421, 452), (450, 419, 420, 451), (449, 418, 419, 450), (448, 417, 418, 449), (447, 416, 417, 448), (446, 415, 416, 447), (477, 414, 415, 446), (382, 477, 446, 383), (383, 446, 447, 384), (384, 447, 448, 385), (385, 448, 449, 386), (386, 449, 450, 387), (387, 450, 451, 388), (388, 451, 452, 389), (389, 452, 453, 390), (390, 453, 454, 391), (391, 454, 455, 392), (392, 455, 456, 393), (393, 456, 457, 394), (394, 457, 458, 395), (395, 458, 459, 396), (396, 459, 460, 397), (397, 460, 461, 398), (398, 461, 462, 399), (399, 462, 463, 400), (400, 463, 464, 401), (401, 464, 465, 402), (402, 465, 466, 403), (403, 466, 467, 404), (404, 467, 468, 405), (405, 468, 469, 406), (406, 469, 470, 407), (407, 470, 471, 408), (408, 471, 472, 409), (409, 472, 473, 410), (410, 473, 474, 411), (411, 474, 475, 412), (413, 476, 477, 382), (412, 475, 476, 413), (575, 481, 483, 576), (577, 485, 487, 578), (579, 489, 491, 580), (581, 493, 495, 582), (583, 497, 499, 584), (585, 501, 503, 586), (587, 505, 507, 588), (589, 509, 511, 590), (591, 513, 515, 592), (593, 517, 519, 594), (595, 521, 523, 596), (597, 525, 527, 598), (599, 529, 531, 600), (601, 533, 535, 602), (603, 537, 539, 604), (605, 541, 479, 574), (540, 573, 542, 478), (536, 571, 572, 538), (532, 569, 570, 534), (528, 567, 568, 530), (524, 565, 566, 526), (520, 563, 564, 522), (516, 561, 562, 518), (512, 559, 560, 514), (508, 557, 558, 510), (504, 555, 556, 506), (500, 553, 554, 502), (496, 551, 552, 498), (492, 549, 550, 494), (488, 547, 548, 490), (484, 545, 546, 486), (480, 543, 544, 482), (370, 368, 528, 530), (324, 385, 545, 484), (339, 424, 584, 499), (394, 342, 502, 554), (411, 412, 572, 571), (360, 403, 563, 520), (412, 378, 538, 572), (333, 335, 495, 493), (367, 438, 598, 527), (326, 324, 484, 486), (397, 398, 558, 557), (369, 371, 531, 529), (425, 341, 501, 585), (440, 439, 599, 600), (362, 360, 520, 522), (383, 384, 544, 543), (390, 334, 494, 550), (439, 369, 529, 599), (352, 399, 559, 512), (426, 425, 585, 586), (408, 370, 530, 568), (325, 327, 487, 485), (343, 426, 586, 503), (409, 410, 570, 569), (361, 363, 523, 521), (371, 440, 600, 531), (354, 352, 512, 514), (395, 396, 556, 555), (386, 326, 486, 546), (344, 395, 555, 504), (427, 345, 505, 587), (438, 437, 597, 598), (404, 362, 522, 564), (380, 413, 573, 540), (441, 373, 533, 601), (353, 355, 515, 513), (424, 423, 583, 584), (347, 428, 588, 507), (346, 344, 504, 506), (407, 408, 568, 567), (415, 321, 481, 575), (318, 380, 540, 478), (336, 391, 551, 496), (400, 354, 514, 560), (375, 442, 602, 535), (393, 394, 554, 553), (372, 409, 569, 532), (429, 349, 509, 589), (345, 347, 507, 505), (436, 435, 595, 596), (323, 416, 576, 483), (381, 319, 479, 541), (338, 336, 496, 498), (443, 377, 537, 603), (422, 421, 581, 582), (374, 372, 532, 534), (328, 387, 547, 488), (351, 430, 590, 511), (396, 346, 506, 556), (364, 405, 565, 524), (319, 414, 574, 479), (405, 406, 566, 565), (417, 325, 485, 577), (382, 318, 478, 542), (337, 339, 499, 497), (379, 444, 604, 539), (391, 392, 552, 551), (373, 375, 535, 533), (330, 328, 488, 490), (431, 353, 513, 591), (434, 433, 593, 594), (366, 364, 524, 526), (320, 383, 543, 480), (327, 418, 578, 487), (392, 338, 498, 552), (445, 381, 541, 605), (356, 401, 561, 516), (420, 419, 579, 580), (410, 374, 534, 570), (329, 331, 491, 489), (355, 432, 592, 515), (403, 404, 564, 563), (365, 367, 527, 525), (322, 320, 480, 482), (419, 329, 489, 579), (358, 356, 516, 518), (389, 390, 550, 549), (388, 330, 490, 548), (433, 357, 517, 593), (348, 397, 557, 508), (432, 431, 591, 592), (406, 366, 526, 566), (321, 323, 483, 481), (331, 420, 580, 491), (414, 445, 605, 574), (357, 359, 519, 517)])
me_cone.polygons.foreach_set('use_smooth', [True] * 571)
me_cone.polygons.foreach_set('material_index', [1, 1, 1, 1, 1, 1, 1, 1, 1, 1, 1, 1, 1, 1, 1, 1, 1, 1, 1, 1, 1, 1, 1, 1, 0, 0, 0, 0, 0, 0, 0, 0, 0, 0, 0, 0, 0, 0, 0, 0, 0, 0, 0, 0, 0, 0, 0, 0, 0, 0, 0, 0, 0, 0, 0, 0, 0, 2, 2, 2, 2, 2, 2, 2, 2, 2, 2, 2, 2, 2, 2, 2, 2, 2, 2, 2, 2, 2, 2, 2, 2, 2, 2, 2, 2, 2, 2, 2, 2, 2, 2, 2, 2, 2, 2, 2, 2, 2, 2, 2, 2, 2, 2, 2, 2, 2, 2, 2, 2, 2, 2, 2, 2, 2, 2, 2, 2, 2, 2, 2, 2, 2, 2, 2, 2, 2, 2, 2, 2, 2, 2, 2, 2, 2, 2, 2, 2, 2, 2, 2, 2, 2, 2, 2, 2, 2, 2, 2, 2, 2, 2, 2, 2, 2, 2, 2, 2, 2, 2, 2, 2, 2, 2, 2, 2, 2, 2, 2, 2, 2, 2, 2, 2, 2, 2, 2, 2, 2, 2, 2, 2, 2, 2, 2, 2, 2, 2, 2, 2, 2, 2, 2, 2, 2, 2, 2, 2, 2, 2, 2, 2, 2, 2, 2, 2, 2, 2, 2, 2, 2, 2, 2, 2, 2, 2, 2, 2, 2, 2, 2, 2, 2, 2, 2, 2, 2, 2, 2, 2, 2, 2, 2, 2, 2, 2, 2, 2, 2, 2, 2, 2, 2, 2, 2, 2, 2, 2, 2, 2, 2, 2, 2, 2, 2, 2, 2, 2, 2, 2, 2, 2, 2, 2, 2, 2, 2, 2, 2, 2, 2, 2, 2, 2, 2, 2, 2, 2, 2, 2, 2, 2, 2, 2, 2, 2, 2, 2, 2, 2, 2, 2, 2, 2, 2, 2, 2, 2, 2, 2, 2, 2, 2, 2, 2, 2, 2, 2, 2, 2, 2, 2, 2, 2, 3, 3, 3, 3, 3, 3, 3, 3, 3, 3, 3, 3, 3, 3, 3, 3, 3, 3, 3, 3, 3, 3, 3, 3, 3, 3, 3, 3, 3, 3, 3, 3, 3, 3, 3, 3, 3, 3, 3, 3, 3, 3, 3, 3, 3, 3, 3, 3, 3, 3, 3, 3, 3, 3, 3, 3, 3, 3, 3, 3, 3, 3, 3, 3, 3, 3, 3, 3, 3, 3, 3, 3, 3, 3, 3, 3, 3, 3, 3, 3, 3, 3, 3, 3, 3, 3, 3, 3, 3, 3, 3, 3, 3, 3, 3, 3, 3, 3, 3, 3, 3, 3, 3, 3, 3, 3, 3, 3, 3, 3, 3, 3, 3, 3, 3, 3, 3, 3, 3, 3, 3, 3, 3, 3, 3, 3, 3, 3, 3, 3, 3, 3, 3, 3, 3, 3, 3, 3, 3, 3, 3, 3, 3, 3, 3, 3, 3, 3, 3, 3, 3, 3, 3, 3, 3, 3, 3, 3, 3, 3, 3, 3, 3, 3, 3, 3, 3, 3, 3, 3, 3, 3, 3, 3, 3, 3, 3, 3, 3, 3, 3, 3, 3, 3, 3, 3, 3, 3, 3, 3, 3, 3, 3, 3, 3, 3, 3, 3, 3, 3, 3, 3, 3, 3, 3, 3, 3, 3, 3, 3, 3, 3, 3, 3, 3, 3, 3, 3, 3, 3, 3, 3, 3, 3, 3, 3, 3, 3, 3, 3, 3, 3, 3, 3, 3, 3, 3, 3, 3, 3, 3, 3, 3, 3, 3, 3, 3, 3, 3, 3, 3, 3, 3, 3, 3, 3, 3, 3])
_uv = me_cone.uv_layers.new(name='UVMap')
_uv.uv.foreach_set('vector', [0.0, 0.0, 1.0, 0.0, 1.0, 1.0, 0.0, 1.0, 0.0, 0.0, 1.0, 0.0, 1.0, 1.0, 0.0, 1.0, 0.0, 0.0, 1.0, 0.0, 1.0, 1.0, 0.0, 1.0, 0.0, 0.0, 1.0, 0.0, 1.0, 1.0, 0.0, 1.0, 0.0, 0.0, 1.0, 0.0, 1.0, 1.0, 0.0, 1.0, 0.0, 0.0, 1.0, 0.0, 1.0, 1.0, 0.0, 1.0, 0.0, 0.0, 1.0, 0.0, 1.0, 1.0, 0.0, 1.0, 0.0, 0.0, 1.0, 0.0, 1.0, 1.0, 0.0, 1.0, 0.0, 0.0, 1.0, 0.0, 1.0, 1.0, 0.0, 1.0, 0.0, 0.0, 1.0, 0.0, 1.0, 1.0, 0.0, 1.0, 0.0, 0.0, 1.0, 0.0, 1.0, 1.0, 0.0, 1.0, 0.0, 0.0, 1.0, 0.0, 1.0, 1.0, 0.0, 1.0, 0.0, 0.0, 1.0, 0.0, 1.0, 1.0, 0.0, 1.0, 0.0, 0.0, 1.0, 0.0, 1.0, 1.0, 0.0, 1.0, 0.0, 0.0, 1.0, 0.0, 1.0, 1.0, 0.0, 1.0, 0.0, 0.0, 1.0, 0.0, 1.0, 1.0, 0.0, 1.0, 0.0, 0.0, 1.0, 0.0, 1.0, 1.0, 0.0, 1.0, 0.0, 0.0, 1.0, 0.0, 1.0, 1.0, 0.0, 1.0, 0.0, 0.0, 1.0, 0.0, 1.0, 1.0, 0.0, 1.0, 0.0, 0.0, 1.0, 0.0, 1.0, 1.0, 0.0, 1.0, 0.0, 0.0, 1.0, 0.0, 1.0, 1.0, 0.0, 1.0, 0.0, 0.0, 1.0, 0.0, 1.0, 1.0, 0.0, 1.0, 0.0, 0.0, 1.0, 0.0, 1.0, 1.0, 0.0, 1.0, 0.0, 0.0, 1.0, 0.0, 1.0, 1.0, 0.0, 1.0, 0.0, 0.0, 1.0, 0.0, 1.0, 1.0, 0.0, 0.0, 1.0, 0.0, 1.0, 1.0, 0.0, 0.0, 1.0, 0.0, 1.0, 1.0, 0.0, 0.0, 1.0, 0.0, 1.0, 1.0, 0.0, 0.0, 1.0, 0.0, 1.0, 1.0, 0.0, 0.0, 1.0, 0.0, 1.0, 1.0, 0.0, 0.0, 1.0, 0.0, 1.0, 1.0, 0.0, 0.0, 1.0, 0.0, 1.0, 1.0, 0.0, 0.0, 1.0, 0.0, 1.0, 1.0, 0.0, 0.0, 1.0, 0.0, 1.0, 1.0, 0.0, 1.0, 0.0, 0.0, 1.0, 0.0, 1.0, 1.0, 0.0, 1.0, 0.0, 0.0, 1.0, 0.0, 1.0, 1.0, 0.0, 0.0, 1.0, 0.0, 1.0, 1.0, 0.0, 0.0, 1.0, 0.0, 1.0, 1.0, 0.0, 0.0, 1.0, 0.0, 1.0, 1.0, 0.0, 0.0, 1.0, 0.0, 1.0, 1.0, 0.0, 0.0, 1.0, 0.0, 1.0, 1.0, 0.0, 1.0, 0.0, 0.0, 1.0, 0.0, 1.0, 1.0, 0.0, 1.0, 0.0, 0.0, 1.0, 0.0, 1.0, 1.0, 0.0, 0.0, 1.0, 0.0, 1.0, 1.0, 0.0, 0.0, 1.0, 0.0, 1.0, 1.0, 0.0, 0.0, 1.0, 0.0, 1.0, 1.0, 0.0, 0.0, 1.0, 0.0, 1.0, 1.0, 0.0, 0.0, 1.0, 0.0, 1.0, 1.0, 0.0, 0.0, 1.0, 0.0, 1.0, 1.0, 0.0, 0.0, 1.0, 0.0, 1.0, 1.0, 0.0, 0.0, 1.0, 0.0, 1.0, 1.0, 0.0, 0.0, 1.0, 0.0, 1.0, 1.0, 0.0, 0.0, 1.0, 0.0, 1.0, 1.0, 0.0, 0.0, 1.0, 0.0, 1.0, 1.0, 0.0, 0.0, 1.0, 0.0, 1.0, 1.0, 0.0, 0.0, 1.0, 0.0, 1.0, 1.0, 0.5, 1.0, 0.5975, 0.9904, 0.6913, 0.9619, 0.7778, 0.9157, 0.8536, 0.8536, 0.9157, 0.7778, 0.9619, 0.6913, 0.9904, 0.5975, 1.0, 0.5, 0.9904, 0.4025, 0.9619, 0.3087, 0.9157, 0.2222, 0.8536, 0.1464, 0.7778, 0.08427, 0.6913, 0.03806, 0.5975, 0.009607, 0.5, 0.0, 0.4025, 0.009607, 0.3087, 0.03806, 0.2222, 0.08427, 0.1464, 0.1464, 0.08426, 0.2222, 0.03806, 0.3087, 0.009607, 0.4025, 0.0, 0.5, 0.009607, 0.5975, 0.03806, 0.6913, 0.08427, 0.7778, 0.1464, 0.8536, 0.2222, 0.9157, 0.3087, 0.9619, 0.4025, 0.9904, 0.01792, 0.3604, 0.103, 0.3854, 0.08806, 0.4627, 9.991e-05, 0.4542, 0.1744, 0.4063, 0.2378, 0.4251, 0.2283, 0.4762, 0.1626, 0.4699, 0.295, 0.4422, 0.3478, 0.4579, 0.3423, 0.4871, 0.2876, 0.4819, 0.3976, 0.4726, 0.4458, 0.4867, 0.444, 0.4963, 0.394, 0.4918, 0.103, 0.3854, 0.1744, 0.4063, 0.1626, 0.4699, 0.08806, 0.4627, 0.2378, 0.4251, 0.295, 0.4422, 0.2876, 0.4819, 0.2283, 0.4762, 0.3478, 0.4579, 0.3976, 0.4726, 0.394, 0.4918, 0.3423, 0.4871, 0.08806, 0.4627, 0.1626, 0.4699, 0.163, 0.5345, 0.08823, 0.5416, 0.2283, 0.4762, 0.2876, 0.4819, 0.2879, 0.5223, 0.2287, 0.5281, 0.3423, 0.4871, 0.394, 0.4918, 0.3942, 0.5113, 0.3426, 0.5167, 9.991e-05, 0.4542, 0.08806, 0.4627, 0.08823, 0.5416, 9.999e-05, 0.5499, 0.1626, 0.4699, 0.2283, 0.4762, 0.2287, 0.5281, 0.163, 0.5345, 0.2876, 0.4819, 0.3423, 0.4871, 0.3426, 0.5167, 0.2879, 0.5223, 0.394, 0.4918, 0.444, 0.4963, 0.4441, 0.506, 0.3942, 0.5113, 0.08823, 0.5416, 0.163, 0.5345, 0.1758, 0.5978, 0.1035, 0.6192, 0.2287, 0.5281, 0.2879, 0.5223, 0.2961, 0.5618, 0.2391, 0.5789, 0.3426, 0.5167, 0.3942, 0.5113, 0.3982, 0.5305, 0.3486, 0.5458, 9.999e-05, 0.5499, 0.08823, 0.5416, 0.1035, 0.6192, 0.01837, 0.6443, 0.163, 0.5345, 0.2287, 0.5281, 0.2391, 0.5789, 0.1758, 0.5978, 0.2879, 0.5223, 0.3426, 0.5167, 0.3486, 0.5458, 0.2961, 0.5618, 0.3942, 0.5113, 0.4441, 0.506, 0.4461, 0.5155, 0.3982, 0.5305, 0.1035, 0.6192, 0.1758, 0.5978, 0.2005, 0.6576, 0.1335, 0.6925, 0.2391, 0.5789, 0.2961, 0.5618, 0.3117, 0.599, 0.2591, 0.6268, 0.3486, 0.5458, 0.3982, 0.5305, 0.4059, 0.5484, 0.3602, 0.5731, 0.01837, 0.6443, 0.1035, 0.6192, 0.1335, 0.6925, 0.05454, 0.7337, 0.1758, 0.5978, 0.2391, 0.5789, 0.2591, 0.6268, 0.2005, 0.6576, 0.2961, 0.5618, 0.3486, 0.5458, 0.3602, 0.5731, 0.3117, 0.599, 0.3982, 0.5305, 0.4461, 0.5155, 0.4499, 0.5244, 0.4059, 0.5484, 0.1335, 0.6925, 0.2005, 0.6576, 0.2364, 0.7116, 0.1772, 0.7589, 0.2591, 0.6268, 0.3117, 0.599, 0.3343, 0.6325, 0.288, 0.67, 0.3602, 0.5731, 0.4059, 0.5484, 0.4169, 0.5646, 0.3768, 0.5977, 0.05454, 0.7337, 0.1335, 0.6925, 0.1772, 0.7589, 0.1075, 0.8147, 0.2005, 0.6576, 0.2591, 0.6268, 0.288, 0.67, 0.2364, 0.7116, 0.3117, 0.599, 0.3602, 0.5731, 0.3768, 0.5977, 0.3343, 0.6325, 0.4059, 0.5484, 0.4499, 0.5244, 0.4554, 0.5325, 0.4169, 0.5646, 0.1772, 0.7589, 0.2364, 0.7116, 0.282, 0.7578, 0.2331, 0.8158, 0.288, 0.67, 0.3343, 0.6325, 0.3629, 0.661, 0.3247, 0.7069, 0.3768, 0.5977, 0.4169, 0.5646, 0.4308, 0.5783, 0.3979, 0.6185, 0.1075, 0.8147, 0.1772, 0.7589, 0.2331, 0.8158, 0.1753, 0.8842, 0.2364, 0.7116, 0.288, 0.67, 0.3247, 0.7069, 0.282, 0.7578, 0.3343, 0.6325, 0.3768, 0.5977, 0.3979, 0.6185, 0.3629, 0.661, 0.4169, 0.5646, 0.4554, 0.5325, 0.4624, 0.5393, 0.4308, 0.5783, 0.2331, 0.8158, 0.282, 0.7578, 0.3359, 0.7942, 0.2991, 0.8608, 0.3247, 0.7069, 0.3629, 0.661, 0.3966, 0.6835, 0.368, 0.736, 0.3979, 0.6185, 0.4308, 0.5783, 0.4471, 0.589, 0.4227, 0.6349, 0.1753, 0.8842, 0.2331, 0.8158, 0.2991, 0.8608, 0.2556, 0.9394, 0.282, 0.7578, 0.3247, 0.7069, 0.368, 0.736, 0.3359, 0.7942, 0.3629, 0.661, 0.3979, 0.6185, 0.4227, 0.6349, 0.3966, 0.6835, 0.4308, 0.5783, 0.4624, 0.5393, 0.4705, 0.5446, 0.4471, 0.589, 0.2991, 0.8608, 0.3359, 0.7942, 0.396, 0.8196, 0.3727, 0.8922, 0.368, 0.736, 0.3966, 0.6835, 0.434, 0.6989, 0.4161, 0.7561, 0.4227, 0.6349, 0.4471, 0.589, 0.4653, 0.5964, 0.4502, 0.6462, 0.2556, 0.9394, 0.2991, 0.8608, 0.3727, 0.8922, 0.3452, 0.978, 0.3359, 0.7942, 0.368, 0.736, 0.4161, 0.7561, 0.396, 0.8196, 0.3966, 0.6835, 0.4227, 0.6349, 0.4502, 0.6462, 0.434, 0.6989, 0.4471, 0.589, 0.4705, 0.5446, 0.4795, 0.5482, 0.4653, 0.5964, 0.3727, 0.8922, 0.396, 0.8196, 0.46, 0.8328, 0.4513, 0.9088, 0.4161, 0.7561, 0.434, 0.6989, 0.4738, 0.7069, 0.4674, 0.7665, 0.4502, 0.6462, 0.4653, 0.5964, 0.4845, 0.6001, 0.4795, 0.6519, 0.3452, 0.978, 0.3727, 0.8922, 0.4513, 0.9088, 0.441, 0.9985, 0.396, 0.8196, 0.4161, 0.7561, 0.4674, 0.7665, 0.46, 0.8328, 0.434, 0.6989, 0.4502, 0.6462, 0.4795, 0.6519, 0.4738, 0.7069, 0.4653, 0.5964, 0.4795, 0.5482, 0.4891, 0.55, 0.4845, 0.6001, 0.4513, 0.9088, 0.46, 0.8328, 0.5254, 0.8334, 0.5317, 0.9097, 0.4674, 0.7665, 0.4738, 0.7069, 0.5144, 0.7069, 0.5198, 0.7667, 0.4795, 0.6519, 0.4845, 0.6001, 0.5041, 0.6, 0.5093, 0.6518, 0.441, 0.9985, 0.4513, 0.9088, 0.5317, 0.9097, 0.5391, 0.9999, 0.46, 0.8328, 0.4674, 0.7665, 0.5198, 0.7667, 0.5254, 0.8334, 0.4738, 0.7069, 0.4795, 0.6519, 0.5093, 0.6518, 0.5144, 0.7069, 0.4845, 0.6001, 0.4891, 0.55, 0.4989, 0.5499, 0.5041, 0.6, 0.5317, 0.9097, 0.5254, 0.8334, 0.5899, 0.8211, 0.6109, 0.8949, 0.5198, 0.7667, 0.5144, 0.7069, 0.5543, 0.699, 0.5713, 0.7567, 0.5093, 0.6518, 0.5041, 0.6, 0.5233, 0.596, 0.5385, 0.6459, 0.5391, 0.9999, 0.5317, 0.9097, 0.6109, 0.8949, 0.6358, 0.9822, 0.5254, 0.8334, 0.5198, 0.7667, 0.5713, 0.7567, 0.5899, 0.8211, 0.5144, 0.7069, 0.5093, 0.6518, 0.5385, 0.6459, 0.5543, 0.699, 0.5041, 0.6, 0.4989, 0.5499, 0.5084, 0.548, 0.5233, 0.596, 0.6109, 0.8949, 0.5899, 0.8211, 0.6508, 0.7964, 0.686, 0.8649, 0.5713, 0.7567, 0.5543, 0.699, 0.592, 0.6834, 0.6199, 0.7368, 0.5385, 0.6459, 0.5233, 0.596, 0.5414, 0.5884, 0.566, 0.6344, 0.6358, 0.9822, 0.6109, 0.8949, 0.686, 0.8649, 0.7275, 0.9458, 0.5899, 0.8211, 0.5713, 0.7567, 0.6199, 0.7368, 0.6508, 0.7964, 0.5543, 0.699, 0.5385, 0.6459, 0.566, 0.6344, 0.592, 0.6834, 0.5233, 0.596, 0.5084, 0.548, 0.5174, 0.5441, 0.5414, 0.5884, 0.686, 0.8649, 0.6508, 0.7964, 0.7058, 0.7603, 0.7538, 0.8206, 0.6199, 0.7368, 0.592, 0.6834, 0.6259, 0.6607, 0.6638, 0.7077, 0.566, 0.6344, 0.5414, 0.5884, 0.5576, 0.5773, 0.5908, 0.6177, 0.7275, 0.9458, 0.686, 0.8649, 0.7538, 0.8206, 0.8106, 0.8921, 0.6508, 0.7964, 0.6199, 0.7368, 0.6638, 0.7077, 0.7058, 0.7603, 0.592, 0.6834, 0.566, 0.6344, 0.5908, 0.6177, 0.6259, 0.6607, 0.5414, 0.5884, 0.5174, 0.5441, 0.5254, 0.5386, 0.5576, 0.5773, 0.7538, 0.8206, 0.7058, 0.7603, 0.7528, 0.7139, 0.8119, 0.7638, 0.6638, 0.7077, 0.6259, 0.6607, 0.6548, 0.6318, 0.7012, 0.6705, 0.5908, 0.6177, 0.5576, 0.5773, 0.5714, 0.5634, 0.6119, 0.5964, 0.8106, 0.8921, 0.7538, 0.8206, 0.8119, 0.7638, 0.8817, 0.823, 0.7058, 0.7603, 0.6638, 0.7077, 0.7012, 0.6705, 0.7528, 0.7139, 0.6259, 0.6607, 0.5908, 0.6177, 0.6119, 0.5964, 0.6548, 0.6318, 0.5576, 0.5773, 0.5254, 0.5386, 0.5322, 0.5317, 0.5714, 0.5634, 0.8119, 0.7638, 0.7528, 0.7139, 0.7899, 0.6591, 0.8578, 0.6965, 0.7012, 0.6705, 0.6548, 0.6318, 0.6774, 0.5978, 0.7306, 0.6266, 0.6119, 0.5964, 0.5714, 0.5634, 0.5822, 0.5469, 0.6284, 0.5715, 0.8817, 0.823, 0.8119, 0.7638, 0.8578, 0.6965, 0.9382, 0.741, 0.7528, 0.7139, 0.7012, 0.6705, 0.7306, 0.6266, 0.7899, 0.6591, 0.6548, 0.6318, 0.6119, 0.5964, 0.6284, 0.5715, 0.6774, 0.5978, 0.5714, 0.5634, 0.5322, 0.5317, 0.5376, 0.5235, 0.5822, 0.5469, 0.8578, 0.6965, 0.7899, 0.6591, 0.8154, 0.5979, 0.8897, 0.6213, 0.7306, 0.6266, 0.6774, 0.5978, 0.6929, 0.5599, 0.7508, 0.5778, 0.6284, 0.5715, 0.5822, 0.5469, 0.5895, 0.5287, 0.6397, 0.5437, 0.9382, 0.741, 0.8578, 0.6965, 0.8897, 0.6213, 0.9777, 0.649, 0.7899, 0.6591, 0.7306, 0.6266, 0.7508, 0.5778, 0.8154, 0.5979, 0.6774, 0.5978, 0.6284, 0.5715, 0.6397, 0.5437, 0.6929, 0.5599, 0.5822, 0.5469, 0.5376, 0.5235, 0.5412, 0.5144, 0.5895, 0.5287, 0.8897, 0.6213, 0.8154, 0.5979, 0.8283, 0.5328, 0.9062, 0.5409, 0.7508, 0.5778, 0.6929, 0.5599, 0.7007, 0.5197, 0.761, 0.5258, 0.6397, 0.5437, 0.5895, 0.5287, 0.5932, 0.5094, 0.6453, 0.5143, 0.9777, 0.649, 0.8897, 0.6213, 0.9062, 0.5409, 0.9982, 0.5506, 0.8154, 0.5979, 0.7508, 0.5778, 0.761, 0.5258, 0.8283, 0.5328, 0.6929, 0.5599, 0.6397, 0.5437, 0.6453, 0.5143, 0.7007, 0.5197, 0.5895, 0.5287, 0.5412, 0.5144, 0.543, 0.5049, 0.5932, 0.5094, 0.9062, 0.5409, 0.8283, 0.5328, 0.8277, 0.4665, 0.9065, 0.4586, 0.761, 0.5258, 0.7007, 0.5197, 0.7005, 0.4787, 0.7608, 0.4728, 0.6453, 0.5143, 0.5932, 0.5094, 0.593, 0.4897, 0.6451, 0.4843, 0.9982, 0.5506, 0.9062, 0.5409, 0.9065, 0.4586, 0.9985, 0.4496, 0.8283, 0.5328, 0.761, 0.5258, 0.7608, 0.4728, 0.8277, 0.4665, 0.7007, 0.5197, 0.6453, 0.5143, 0.6451, 0.4843, 0.7005, 0.4787, 0.5932, 0.5094, 0.543, 0.5049, 0.5429, 0.4951, 0.593, 0.4897, 0.9065, 0.4586, 0.8277, 0.4665, 0.8151, 0.4014, 0.8896, 0.378, 0.7608, 0.4728, 0.7005, 0.4787, 0.6922, 0.4386, 0.7502, 0.4209, 0.6451, 0.4843, 0.593, 0.4897, 0.5889, 0.4705, 0.639, 0.4549, 0.9985, 0.4496, 0.9065, 0.4586, 0.8896, 0.378, 0.9781, 0.3507, 0.8277, 0.4665, 0.7608, 0.4728, 0.7502, 0.4209, 0.8151, 0.4014, 0.7005, 0.4787, 0.6451, 0.4843, 0.639, 0.4549, 0.6922, 0.4386, 0.593, 0.4897, 0.5429, 0.4951, 0.5409, 0.4856, 0.5889, 0.4705, 0.8896, 0.378, 0.8151, 0.4014, 0.7896, 0.3398, 0.8573, 0.3027, 0.7502, 0.4209, 0.6922, 0.4386, 0.6762, 0.4009, 0.7296, 0.3721, 0.639, 0.4549, 0.5889, 0.4705, 0.5812, 0.4524, 0.6272, 0.4273, 0.9781, 0.3507, 0.8896, 0.378, 0.8573, 0.3027, 0.9385, 0.2584, 0.8151, 0.4014, 0.7502, 0.4209, 0.7296, 0.3721, 0.7896, 0.3398, 0.6922, 0.4386, 0.639, 0.4549, 0.6272, 0.4273, 0.6762, 0.4009, 0.5889, 0.4705, 0.5409, 0.4856, 0.537, 0.4766, 0.5812, 0.4524, 0.8573, 0.3027, 0.7896, 0.3398, 0.7514, 0.2856, 0.8114, 0.2348, 0.7296, 0.3721, 0.6762, 0.4009, 0.653, 0.3671, 0.6996, 0.3285, 0.6272, 0.4273, 0.5812, 0.4524, 0.5701, 0.4362, 0.6103, 0.4026, 0.9385, 0.2584, 0.8573, 0.3027, 0.8114, 0.2348, 0.8819, 0.1757, 0.7896, 0.3398, 0.7296, 0.3721, 0.6996, 0.3285, 0.7514, 0.2856, 0.6762, 0.4009, 0.6272, 0.4273, 0.6103, 0.4026, 0.653, 0.3671, 0.5812, 0.4524, 0.537, 0.4766, 0.5315, 0.4685, 0.5701, 0.4362, 0.8114, 0.2348, 0.7514, 0.2856, 0.7043, 0.2392, 0.7524, 0.178, 0.6996, 0.3285, 0.653, 0.3671, 0.6238, 0.3385, 0.6618, 0.2916, 0.6103, 0.4026, 0.5701, 0.4362, 0.556, 0.4225, 0.5888, 0.3817, 0.8819, 0.1757, 0.8114, 0.2348, 0.7524, 0.178, 0.8096, 0.106, 0.7514, 0.2856, 0.6996, 0.3285, 0.6618, 0.2916, 0.7043, 0.2392, 0.653, 0.3671, 0.6103, 0.4026, 0.5888, 0.3817, 0.6238, 0.3385, 0.5701, 0.4362, 0.5315, 0.4685, 0.5245, 0.4617, 0.556, 0.4225, 0.7524, 0.178, 0.7043, 0.2392, 0.6489, 0.2032, 0.6837, 0.1341, 0.6618, 0.2916, 0.6238, 0.3385, 0.5895, 0.3163, 0.6176, 0.2628, 0.5888, 0.3817, 0.556, 0.4225, 0.5395, 0.4118, 0.5637, 0.3655, 0.8096, 0.106, 0.7524, 0.178, 0.6837, 0.1341, 0.7254, 0.05253, 0.7043, 0.2392, 0.6618, 0.2916, 0.6176, 0.2628, 0.6489, 0.2032, 0.6238, 0.3385, 0.5888, 0.3817, 0.5637, 0.3655, 0.5895, 0.3163, 0.556, 0.4225, 0.5245, 0.4617, 0.5163, 0.4564, 0.5395, 0.4118, 0.6837, 0.1341, 0.6489, 0.2032, 0.5876, 0.1789, 0.6081, 0.1046, 0.6176, 0.2628, 0.5895, 0.3163, 0.5516, 0.3012, 0.5686, 0.2434, 0.5637, 0.3655, 0.5395, 0.4118, 0.5213, 0.4045, 0.5359, 0.3544, 0.7254, 0.05253, 0.6837, 0.1341, 0.6081, 0.1046, 0.6328, 0.01687, 0.6489, 0.2032, 0.6176, 0.2628, 0.5686, 0.2434, 0.5876, 0.1789, 0.5895, 0.3163, 0.5637, 0.3655, 0.5359, 0.3544, 0.5516, 0.3012, 0.5395, 0.4118, 0.5163, 0.4564, 0.5073, 0.4528, 0.5213, 0.4045, 0.6081, 0.1046, 0.5876, 0.1789, 0.5229, 0.1671, 0.5284, 0.09059, 0.5686, 0.2434, 0.5516, 0.3012, 0.5115, 0.2939, 0.5169, 0.2339, 0.5359, 0.3544, 0.5213, 0.4045, 0.502, 0.401, 0.5066, 0.349, 0.6328, 0.01687, 0.6081, 0.1046, 0.5284, 0.09059, 0.5355, 9.991e-05, 0.5876, 0.1789, 0.5686, 0.2434, 0.5169, 0.2339, 0.5229, 0.1671, 0.5516, 0.3012, 0.5359, 0.3544, 0.5066, 0.349, 0.5115, 0.2939, 0.5213, 0.4045, 0.5073, 0.4528, 0.4977, 0.4511, 0.502, 0.401, 0.5284, 0.09059, 0.5229, 0.1671, 0.4573, 0.1682, 0.4479, 0.09236, 0.5169, 0.2339, 0.5115, 0.2939, 0.4708, 0.2945, 0.4644, 0.2348, 0.5066, 0.349, 0.502, 0.401, 0.4824, 0.4013, 0.4768, 0.3495, 0.5355, 9.991e-05, 0.5284, 0.09059, 0.4479, 0.09236, 0.4372, 0.002597, 0.5229, 0.1671, 0.5169, 0.2339, 0.4644, 0.2348, 0.4573, 0.1682, 0.5115, 0.2939, 0.5066, 0.349, 0.4768, 0.3495, 0.4708, 0.2945, 0.502, 0.401, 0.4977, 0.4511, 0.488, 0.4512, 0.4824, 0.4013, 0.4479, 0.09236, 0.4573, 0.1682, 0.3932, 0.182, 0.3695, 0.1097, 0.4644, 0.2348, 0.4708, 0.2945, 0.4311, 0.303, 0.4132, 0.2458, 0.4768, 0.3495, 0.4824, 0.4013, 0.4633, 0.4054, 0.4477, 0.3557, 0.4372, 0.002597, 0.4479, 0.09236, 0.3695, 0.1097, 0.3418, 0.02399, 0.4573, 0.1682, 0.4644, 0.2348, 0.4132, 0.2458, 0.3932, 0.182, 0.4708, 0.2945, 0.4768, 0.3495, 0.4477, 0.3557, 0.4311, 0.303, 0.4824, 0.4013, 0.488, 0.4512, 0.4784, 0.4532, 0.4633, 0.4054, 0.3695, 0.1097, 0.3932, 0.182, 0.333, 0.2078, 0.2962, 0.1419, 0.4132, 0.2458, 0.4311, 0.303, 0.3939, 0.3191, 0.3652, 0.2665, 0.4477, 0.3557, 0.4633, 0.4054, 0.4453, 0.4131, 0.4204, 0.3675, 0.3418, 0.02399, 0.3695, 0.1097, 0.2962, 0.1419, 0.2525, 0.06322, 0.3932, 0.182, 0.4132, 0.2458, 0.3652, 0.2665, 0.333, 0.2078, 0.4311, 0.303, 0.4477, 0.3557, 0.4204, 0.3675, 0.3939, 0.3191, 0.4633, 0.4054, 0.4784, 0.4532, 0.4695, 0.4571, 0.4453, 0.4131, 0.2962, 0.1419, 0.333, 0.2078, 0.28, 0.2455, 0.2302, 0.1872, 0.3652, 0.2665, 0.3939, 0.3191, 0.3606, 0.3421, 0.3224, 0.2963, 0.4204, 0.3675, 0.4453, 0.4131, 0.4292, 0.4242, 0.3959, 0.3844, 0.2525, 0.06322, 0.2962, 0.1419, 0.2302, 0.1872, 0.1723, 0.1188, 0.333, 0.2078, 0.3652, 0.2665, 0.3224, 0.2963, 0.28, 0.2455, 0.3939, 0.3191, 0.4204, 0.3675, 0.3959, 0.3844, 0.3606, 0.3421, 0.4453, 0.4131, 0.4695, 0.4571, 0.4615, 0.4626, 0.4292, 0.4242, 0.2302, 0.1872, 0.28, 0.2455, 0.2345, 0.2918, 0.1749, 0.2449, 0.3224, 0.2963, 0.3606, 0.3421, 0.3325, 0.3711, 0.2861, 0.3336, 0.3959, 0.3844, 0.4292, 0.4242, 0.4156, 0.4382, 0.3752, 0.4056, 0.1723, 0.1188, 0.2302, 0.1872, 0.1749, 0.2449, 0.1048, 0.1893, 0.28, 0.2455, 0.3224, 0.2963, 0.2861, 0.3336, 0.2345, 0.2918, 0.3606, 0.3421, 0.3959, 0.3844, 0.3752, 0.4056, 0.3325, 0.3711, 0.4292, 0.4242, 0.4615, 0.4626, 0.4547, 0.4696, 0.4156, 0.4382, 0.1749, 0.2449, 0.2345, 0.2918, 0.1988, 0.3461, 0.1319, 0.3119, 0.2861, 0.3336, 0.3325, 0.3711, 0.3105, 0.405, 0.2578, 0.3772, 0.3752, 0.4056, 0.4156, 0.4382, 0.405, 0.4545, 0.3591, 0.4305, 0.1048, 0.1893, 0.1749, 0.2449, 0.1319, 0.3119, 0.05285, 0.2711, 0.2345, 0.2918, 0.2861, 0.3336, 0.2578, 0.3772, 0.1988, 0.3461, 0.3325, 0.3711, 0.3752, 0.4056, 0.3591, 0.4305, 0.3105, 0.405, 0.4156, 0.4382, 0.4547, 0.4696, 0.4494, 0.4777, 0.405, 0.4545, 0.4458, 0.4867, 0.4934, 0.5006, 0.444, 0.4963, 0.444, 0.4963, 0.4934, 0.5006, 0.4441, 0.506, 0.4441, 0.506, 0.4934, 0.5006, 0.4461, 0.5155, 0.4461, 0.5155, 0.4934, 0.5006, 0.4499, 0.5244, 0.4499, 0.5244, 0.4934, 0.5006, 0.4554, 0.5325, 0.4554, 0.5325, 0.4934, 0.5006, 0.4624, 0.5393, 0.4624, 0.5393, 0.4934, 0.5006, 0.4705, 0.5446, 0.4705, 0.5446, 0.4934, 0.5006, 0.4795, 0.5482, 0.4795, 0.5482, 0.4934, 0.5006, 0.4891, 0.55, 0.4891, 0.55, 0.4934, 0.5006, 0.4989, 0.5499, 0.4989, 0.5499, 0.4934, 0.5006, 0.5084, 0.548, 0.5084, 0.548, 0.4934, 0.5006, 0.5174, 0.5441, 0.5174, 0.5441, 0.4934, 0.5006, 0.5254, 0.5386, 0.5254, 0.5386, 0.4934, 0.5006, 0.5322, 0.5317, 0.5322, 0.5317, 0.4934, 0.5006, 0.5376, 0.5235, 0.5376, 0.5235, 0.4934, 0.5006, 0.5412, 0.5144, 0.5412, 0.5144, 0.4934, 0.5006, 0.543, 0.5049, 0.543, 0.5049, 0.4934, 0.5006, 0.5429, 0.4951, 0.5429, 0.4951, 0.4934, 0.5006, 0.5409, 0.4856, 0.5409, 0.4856, 0.4934, 0.5006, 0.537, 0.4766, 0.537, 0.4766, 0.4934, 0.5006, 0.5315, 0.4685, 0.5315, 0.4685, 0.4934, 0.5006, 0.5245, 0.4617, 0.5245, 0.4617, 0.4934, 0.5006, 0.5163, 0.4564, 0.5163, 0.4564, 0.4934, 0.5006, 0.5073, 0.4528, 0.5073, 0.4528, 0.4934, 0.5006, 0.4977, 0.4511, 0.4977, 0.4511, 0.4934, 0.5006, 0.488, 0.4512, 0.488, 0.4512, 0.4934, 0.5006, 0.4784, 0.4532, 0.4784, 0.4532, 0.4934, 0.5006, 0.4695, 0.4571, 0.4695, 0.4571, 0.4934, 0.5006, 0.4615, 0.4626, 0.4615, 0.4626, 0.4934, 0.5006, 0.4547, 0.4696, 0.4547, 0.4696, 0.4934, 0.5006, 0.4494, 0.4777, 0.1319, 0.3119, 0.1988, 0.3461, 0.1744, 0.4063, 0.103, 0.3854, 0.2578, 0.3772, 0.3105, 0.405, 0.295, 0.4422, 0.2378, 0.4251, 0.3591, 0.4305, 0.405, 0.4545, 0.3976, 0.4726, 0.3478, 0.4579, 0.4494, 0.4777, 0.4934, 0.5006, 0.4458, 0.4867, 0.05285, 0.2711, 0.1319, 0.3119, 0.103, 0.3854, 0.01792, 0.3604, 0.1988, 0.3461, 0.2578, 0.3772, 0.2378, 0.4251, 0.1744, 0.4063, 0.3105, 0.405, 0.3591, 0.4305, 0.3478, 0.4579, 0.295, 0.4422, 0.405, 0.4545, 0.4494, 0.4777, 0.4458, 0.4867, 0.3976, 0.4726, 0.0, 0.0, 1.0, 0.0, 1.0, 1.0, 0.0, 1.0, 0.0, 0.0, 1.0, 0.0, 1.0, 1.0, 0.0, 1.0, 0.0, 0.0, 1.0, 0.0, 1.0, 1.0, 0.0, 1.0, 0.0, 0.0, 1.0, 0.0, 1.0, 1.0, 0.0, 1.0, 0.0, 0.0, 1.0, 0.0, 1.0, 1.0, 0.0, 1.0, 0.0, 0.0, 1.0, 0.0, 1.0, 1.0, 0.0, 1.0, 0.0, 0.0, 1.0, 0.0, 1.0, 1.0, 0.0, 1.0, 0.0, 0.0, 1.0, 0.0, 1.0, 1.0, 0.0, 1.0, 0.0, 0.0, 1.0, 0.0, 1.0, 1.0, 0.0, 1.0, 0.0, 0.0, 1.0, 0.0, 1.0, 1.0, 0.0, 1.0, 0.0, 0.0, 1.0, 0.0, 1.0, 1.0, 0.0, 1.0, 0.0, 0.0, 1.0, 0.0, 1.0, 1.0, 0.0, 1.0, 0.0, 0.0, 1.0, 0.0, 1.0, 1.0, 0.0, 1.0, 0.0, 0.0, 1.0, 0.0, 1.0, 1.0, 0.0, 1.0, 0.0, 0.0, 1.0, 0.0, 1.0, 1.0, 0.0, 1.0, 0.0, 0.0, 1.0, 0.0, 1.0, 1.0, 0.0, 1.0, 0.0, 0.0, 1.0, 0.0, 1.0, 1.0, 0.0, 1.0, 0.0, 0.0, 1.0, 0.0, 1.0, 1.0, 0.0, 1.0, 0.0, 0.0, 1.0, 0.0, 1.0, 1.0, 0.0, 1.0, 0.0, 0.0, 1.0, 0.0, 1.0, 1.0, 0.0, 1.0, 0.0, 0.0, 1.0, 0.0, 1.0, 1.0, 0.0, 1.0, 0.0, 0.0, 1.0, 0.0, 1.0, 1.0, 0.0, 1.0, 0.0, 0.0, 1.0, 0.0, 1.0, 1.0, 0.0, 1.0, 0.0, 0.0, 1.0, 0.0, 1.0, 1.0, 0.0, 1.0, 0.0, 0.0, 1.0, 0.0, 1.0, 1.0, 0.0, 1.0, 0.0, 0.0, 1.0, 0.0, 1.0, 1.0, 0.0, 1.0, 0.0, 0.0, 1.0, 0.0, 1.0, 1.0, 0.0, 1.0, 0.0, 0.0, 1.0, 0.0, 1.0, 1.0, 0.0, 1.0, 0.0, 0.0, 1.0, 0.0, 1.0, 1.0, 0.0, 1.0, 0.0, 0.0, 1.0, 0.0, 1.0, 1.0, 0.0, 1.0, 0.5, 1.0, 0.5975, 0.9904, 0.6913, 0.9619, 0.7778, 0.9157, 0.8536, 0.8536, 0.9157, 0.7778, 0.9619, 0.6913, 0.9904, 0.5975, 1.0, 0.5, 0.9904, 0.4025, 0.9619, 0.3087, 0.9157, 0.2222, 0.8536, 0.1464, 0.7778, 0.08427, 0.6913, 0.03806, 0.5975, 0.009607, 0.5, 0.0, 0.4025, 0.009607, 0.3087, 0.03806, 0.2222, 0.08427, 0.1464, 0.1464, 0.08426, 0.2222, 0.03806, 0.3087, 0.009607, 0.4025, 0.0, 0.5, 0.009607, 0.5975, 0.03806, 0.6913, 0.08427, 0.7778, 0.1464, 0.8536, 0.2222, 0.9157, 0.3087, 0.9619, 0.4025, 0.9904, 0.0, 0.0, 1.0, 0.0, 1.0, 1.0, 0.0, 1.0, 0.0, 0.0, 1.0, 0.0, 1.0, 1.0, 0.0, 1.0, 0.5, 1.0, 0.5975, 0.9904, 0.6913, 0.9619, 0.7778, 0.9157, 0.8536, 0.8536, 0.9157, 0.7778, 0.9619, 0.6913, 0.9904, 0.5975, 1.0, 0.5, 0.9904, 0.4025, 0.9619, 0.3087, 0.9157, 0.2222, 0.8536, 0.1464, 0.7778, 0.08427, 0.6913, 0.03806, 0.5975, 0.009607, 0.5, 0.0, 0.4025, 0.009607, 0.3087, 0.03806, 0.2222, 0.08427, 0.1464, 0.1464, 0.08426, 0.2222, 0.03806, 0.3087, 0.009607, 0.4025, 0.0, 0.5, 0.009607, 0.5975, 0.03806, 0.6913, 0.08427, 0.7778, 0.1464, 0.8536, 0.2222, 0.9157, 0.3087, 0.9619, 0.4025, 0.9904, 0.0, 0.0, 1.0, 0.0, 1.0, 1.0, 0.0, 1.0, 0.0, 0.0, 1.0, 0.0, 1.0, 1.0, 0.0, 1.0, 0.0, 0.0, 1.0, 0.0, 1.0, 1.0, 0.0, 1.0, 0.0, 0.0, 1.0, 0.0, 1.0, 1.0, 0.0, 1.0, 0.0, 0.0, 1.0, 0.0, 1.0, 1.0, 0.0, 1.0, 0.0, 0.0, 1.0, 0.0, 1.0, 1.0, 0.0, 1.0, 0.0, 0.0, 1.0, 0.0, 1.0, 1.0, 0.0, 1.0, 0.0, 0.0, 1.0, 0.0, 1.0, 1.0, 0.0, 1.0, 0.0, 0.0, 1.0, 0.0, 1.0, 1.0, 0.0, 1.0, 0.0, 0.0, 1.0, 0.0, 1.0, 1.0, 0.0, 1.0, 0.0, 0.0, 1.0, 0.0, 1.0, 1.0, 0.0, 1.0, 0.0, 0.0, 1.0, 0.0, 1.0, 1.0, 0.0, 1.0, 0.0, 0.0, 1.0, 0.0, 1.0, 1.0, 0.0, 1.0, 0.0, 0.0, 1.0, 0.0, 1.0, 1.0, 0.0, 1.0, 0.0, 0.0, 1.0, 0.0, 1.0, 1.0, 0.0, 1.0, 0.0, 0.0, 1.0, 0.0, 1.0, 1.0, 0.0, 1.0, 0.0, 0.0, 1.0, 0.0, 1.0, 1.0, 0.0, 1.0, 0.0, 0.0, 1.0, 0.0, 1.0, 1.0, 0.0, 1.0, 0.0, 0.0, 1.0, 0.0, 1.0, 1.0, 0.0, 1.0, 0.0, 0.0, 1.0, 0.0, 1.0, 1.0, 0.0, 1.0, 0.0, 0.0, 1.0, 0.0, 1.0, 1.0, 0.0, 1.0, 0.0, 0.0, 1.0, 0.0, 1.0, 1.0, 0.0, 1.0, 0.0, 0.0, 1.0, 0.0, 1.0, 1.0, 0.0, 1.0, 0.0, 0.0, 1.0, 0.0, 1.0, 1.0, 0.0, 1.0, 0.0, 0.0, 1.0, 0.0, 1.0, 1.0, 0.0, 1.0, 0.0, 0.0, 1.0, 0.0, 1.0, 1.0, 0.0, 1.0, 0.0, 0.0, 1.0, 0.0, 1.0, 1.0, 0.0, 1.0, 0.0, 0.0, 1.0, 0.0, 1.0, 1.0, 0.0, 1.0, 0.0, 0.0, 1.0, 0.0, 1.0, 1.0, 0.0, 1.0, 0.0, 0.0, 1.0, 0.0, 1.0, 1.0, 0.0, 1.0, 0.0, 0.0, 1.0, 0.0, 1.0, 1.0, 0.0, 1.0, 0.0, 0.0, 1.0, 0.0, 1.0, 1.0, 0.0, 1.0, 0.0, 0.0, 1.0, 0.0, 1.0, 1.0, 0.0, 1.0, 0.0, 0.0, 1.0, 0.0, 1.0, 1.0, 0.0, 1.0, 0.0, 0.0, 1.0, 0.0, 1.0, 1.0, 0.0, 1.0, 0.0, 0.0, 1.0, 0.0, 1.0, 1.0, 0.0, 1.0, 0.0, 0.0, 1.0, 0.0, 1.0, 1.0, 0.0, 1.0, 0.0, 0.0, 1.0, 0.0, 1.0, 1.0, 0.0, 1.0, 0.0, 0.0, 1.0, 0.0, 1.0, 1.0, 0.0, 1.0, 0.0, 0.0, 1.0, 0.0, 1.0, 1.0, 0.0, 1.0, 0.0, 0.0, 1.0, 0.0, 1.0, 1.0, 0.0, 1.0, 0.0, 0.0, 1.0, 0.0, 1.0, 1.0, 0.0, 1.0, 0.0, 0.0, 1.0, 0.0, 1.0, 1.0, 0.0, 1.0, 0.0, 0.0, 1.0, 0.0, 1.0, 1.0, 0.0, 1.0, 0.0, 0.0, 1.0, 0.0, 1.0, 1.0, 0.0, 1.0, 0.0, 0.0, 1.0, 0.0, 1.0, 1.0, 0.0, 1.0, 0.0, 0.0, 1.0, 0.0, 1.0, 1.0, 0.0, 1.0, 0.0, 0.0, 1.0, 0.0, 1.0, 1.0, 0.0, 1.0, 0.0, 0.0, 1.0, 0.0, 1.0, 1.0, 0.0, 1.0, 0.0, 0.0, 1.0, 0.0, 1.0, 1.0, 0.0, 1.0, 0.0, 0.0, 1.0, 0.0, 1.0, 1.0, 0.0, 1.0, 0.0, 0.0, 1.0, 0.0, 1.0, 1.0, 0.0, 1.0, 0.0, 0.0, 1.0, 0.0, 1.0, 1.0, 0.0, 1.0, 0.0, 0.0, 1.0, 0.0, 1.0, 1.0, 0.0, 1.0, 0.0, 0.0, 1.0, 0.0, 1.0, 1.0, 0.0, 1.0, 0.0, 0.0, 1.0, 0.0, 1.0, 1.0, 0.0, 1.0, 0.0, 0.0, 1.0, 0.0, 1.0, 1.0, 0.0, 1.0, 0.0, 0.0, 1.0, 0.0, 1.0, 1.0, 0.0, 1.0, 0.0, 0.0, 1.0, 0.0, 1.0, 1.0, 0.0, 1.0, 0.0, 0.0, 1.0, 0.0, 1.0, 1.0, 0.0, 1.0, 0.0, 0.0, 1.0, 0.0, 1.0, 1.0, 0.0, 1.0, 0.0, 0.0, 1.0, 0.0, 1.0, 1.0, 0.0, 1.0, 0.0, 0.0, 1.0, 0.0, 1.0, 1.0, 0.0, 1.0, 0.0, 0.0, 1.0, 0.0, 1.0, 1.0, 0.0, 1.0, 0.0, 0.0, 1.0, 0.0, 1.0, 1.0, 0.0, 1.0, 0.0, 0.0, 1.0, 0.0, 1.0, 1.0, 0.0, 1.0, 0.0, 0.0, 1.0, 0.0, 1.0, 1.0, 0.0, 1.0, 0.0, 0.0, 1.0, 0.0, 1.0, 1.0, 0.0, 1.0, 0.0, 0.0, 1.0, 0.0, 1.0, 1.0, 0.0, 1.0, 0.0, 0.0, 1.0, 0.0, 1.0, 1.0, 0.0, 1.0, 0.0, 0.0, 1.0, 0.0, 1.0, 1.0, 0.0, 1.0, 0.0, 0.0, 1.0, 0.0, 1.0, 1.0, 0.0, 1.0, 0.0, 0.0, 1.0, 0.0, 1.0, 1.0, 0.0, 1.0, 0.0, 0.0, 1.0, 0.0, 1.0, 1.0, 0.0, 1.0, 0.0, 0.0, 1.0, 0.0, 1.0, 1.0, 0.0, 1.0, 0.0, 0.0, 1.0, 0.0, 1.0, 1.0, 0.0, 1.0, 0.0, 0.0, 1.0, 0.0, 1.0, 1.0, 0.0, 1.0, 0.0, 0.0, 1.0, 0.0, 1.0, 1.0, 0.0, 1.0, 0.0, 0.0, 1.0, 0.0, 1.0, 1.0, 0.0, 1.0, 0.0, 0.0, 1.0, 0.0, 1.0, 1.0, 0.0, 1.0, 0.0, 0.0, 1.0, 0.0, 1.0, 1.0, 0.0, 1.0, 0.0, 0.0, 1.0, 0.0, 1.0, 1.0, 0.0, 1.0, 0.0, 0.0, 1.0, 0.0, 1.0, 1.0, 0.0, 1.0, 0.0, 0.0, 1.0, 0.0, 1.0, 1.0, 0.0, 1.0, 0.0, 0.0, 1.0, 0.0, 1.0, 1.0, 0.0, 1.0, 0.0, 0.0, 1.0, 0.0, 1.0, 1.0, 0.0, 1.0, 0.0, 0.0, 1.0, 0.0, 1.0, 1.0, 0.0, 1.0, 0.0, 0.0, 1.0, 0.0, 1.0, 1.0, 0.0, 1.0, 0.0, 0.0, 1.0, 0.0, 1.0, 1.0, 0.0, 1.0, 0.0, 0.0, 1.0, 0.0, 1.0, 1.0, 0.0, 1.0, 0.0, 0.0, 1.0, 0.0, 1.0, 1.0, 0.0, 1.0, 0.0, 0.0, 1.0, 0.0, 1.0, 1.0, 0.0, 1.0, 0.0, 0.0, 1.0, 0.0, 1.0, 1.0, 0.0, 1.0, 0.0, 0.0, 1.0, 0.0, 1.0, 1.0, 0.0, 1.0, 0.0, 0.0, 1.0, 0.0, 1.0, 1.0, 0.0, 1.0, 0.0, 0.0, 1.0, 0.0, 1.0, 1.0, 0.0, 1.0, 0.0, 0.0, 1.0, 0.0, 1.0, 1.0, 0.0, 1.0, 0.0, 0.0, 1.0, 0.0, 1.0, 1.0, 0.0, 1.0, 0.0, 0.0, 1.0, 0.0, 1.0, 1.0, 0.0, 1.0, 0.0, 0.0, 1.0, 0.0, 1.0, 1.0, 0.0, 1.0, 0.0, 0.0, 1.0, 0.0, 1.0, 1.0, 0.0, 1.0, 0.0, 0.0, 1.0, 0.0, 1.0, 1.0, 0.0, 1.0, 0.0, 0.0, 1.0, 0.0, 1.0, 1.0, 0.0, 1.0, 0.0, 0.0, 1.0, 0.0, 1.0, 1.0, 0.0, 1.0, 0.0, 0.0, 1.0, 0.0, 1.0, 1.0, 0.0, 1.0, 0.0, 0.0, 1.0, 0.0, 1.0, 1.0, 0.0, 1.0, 0.0, 0.0, 1.0, 0.0, 1.0, 1.0, 0.0, 1.0, 0.0, 0.0, 1.0, 0.0, 1.0, 1.0, 0.0, 1.0, 0.0, 0.0, 1.0, 0.0, 1.0, 1.0, 0.0, 1.0, 0.0, 0.0, 1.0, 0.0, 1.0, 1.0, 0.0, 1.0, 0.0, 0.0, 1.0, 0.0, 1.0, 1.0, 0.0, 1.0, 0.0, 0.0, 1.0, 0.0, 1.0, 1.0, 0.0, 1.0, 0.0, 0.0, 1.0, 0.0, 1.0, 1.0, 0.0, 1.0, 0.0, 0.0, 1.0, 0.0, 1.0, 1.0, 0.0, 1.0, 0.0, 0.0, 1.0, 0.0, 1.0, 1.0, 0.0, 1.0, 0.0, 0.0, 1.0, 0.0, 1.0, 1.0, 0.0, 1.0, 0.0, 0.0, 1.0, 0.0, 1.0, 1.0, 0.0, 1.0, 0.0, 0.0, 1.0, 0.0, 1.0, 1.0, 0.0, 1.0, 0.0, 0.0, 1.0, 0.0, 1.0, 1.0, 0.0, 1.0, 0.0, 0.0, 1.0, 0.0, 1.0, 1.0, 0.0, 1.0, 0.0, 0.0, 1.0, 0.0, 1.0, 1.0, 0.0, 1.0, 0.0, 0.0, 1.0, 0.0, 1.0, 1.0, 0.0, 1.0, 0.0, 0.0, 1.0, 0.0, 1.0, 1.0, 0.0, 1.0, 0.0, 0.0, 1.0, 0.0, 1.0, 1.0, 0.0, 1.0, 0.0, 0.0, 1.0, 0.0, 1.0, 1.0, 0.0, 1.0, 0.0, 0.0, 1.0, 0.0, 1.0, 1.0, 0.0, 1.0, 0.0, 0.0, 1.0, 0.0, 1.0, 1.0, 0.0, 1.0, 0.0, 0.0, 1.0, 0.0, 1.0, 1.0, 0.0, 1.0, 0.0, 0.0, 1.0, 0.0, 1.0, 1.0, 0.0, 1.0, 0.0, 0.0, 1.0, 0.0, 1.0, 1.0, 0.0, 1.0, 0.0, 0.0, 1.0, 0.0, 1.0, 1.0, 0.0, 1.0, 0.0, 0.0, 1.0, 0.0, 1.0, 1.0, 0.0, 1.0, 0.0, 0.0, 1.0, 0.0, 1.0, 1.0, 0.0, 1.0, 0.0, 0.0, 1.0, 0.0, 1.0, 1.0, 0.0, 1.0, 0.0, 0.0, 1.0, 0.0, 1.0, 1.0, 0.0, 1.0, 0.0, 0.0, 1.0, 0.0, 1.0, 1.0, 0.0, 1.0, 0.0, 0.0, 1.0, 0.0, 1.0, 1.0, 0.0, 1.0, 0.0, 0.0, 1.0, 0.0, 1.0, 1.0, 0.0, 1.0, 0.0, 0.0, 1.0, 0.0, 1.0, 1.0, 0.0, 1.0, 0.0, 0.0, 1.0, 0.0, 1.0, 1.0, 0.0, 1.0, 0.0, 0.0, 1.0, 0.0, 1.0, 1.0, 0.0, 1.0, 0.0, 0.0, 1.0, 0.0, 1.0, 1.0, 0.0, 1.0, 0.0, 0.0, 1.0, 0.0, 1.0, 1.0, 0.0, 1.0, 0.0, 0.0, 1.0, 0.0, 1.0, 1.0, 0.0, 1.0, 0.0, 0.0, 1.0, 0.0, 1.0, 1.0, 0.0, 1.0, 0.0, 0.0, 1.0, 0.0, 1.0, 1.0, 0.0, 1.0, 0.0, 0.0, 1.0, 0.0, 1.0, 1.0, 0.0, 1.0, 0.0, 0.0, 1.0, 0.0, 1.0, 1.0, 0.0, 1.0, 0.0, 0.0, 1.0, 0.0, 1.0, 1.0, 0.0, 1.0, 0.0, 0.0, 1.0, 0.0, 1.0, 1.0, 0.0, 1.0, 0.0, 0.0, 1.0, 0.0, 1.0, 1.0, 0.0, 1.0, 0.0, 0.0, 1.0, 0.0, 1.0, 1.0, 0.0, 1.0, 0.0, 0.0, 1.0, 0.0, 1.0, 1.0, 0.0, 1.0, 0.0, 0.0, 1.0, 0.0, 1.0, 1.0, 0.0, 1.0, 0.0, 0.0, 1.0, 0.0, 1.0, 1.0, 0.0, 1.0, 0.0, 0.0, 1.0, 0.0, 1.0, 1.0, 0.0, 1.0, 0.0, 0.0, 1.0, 0.0, 1.0, 1.0, 0.0, 1.0, 0.0, 0.0, 1.0, 0.0, 1.0, 1.0, 0.0, 1.0, 0.0, 0.0, 1.0, 0.0, 1.0, 1.0, 0.0, 1.0, 0.0, 0.0, 1.0, 0.0, 1.0, 1.0, 0.0, 1.0, 0.0, 0.0, 1.0, 0.0, 1.0, 1.0, 0.0, 1.0, 0.0, 0.0, 1.0, 0.0, 1.0, 1.0, 0.0, 1.0, 0.0, 0.0, 1.0, 0.0, 1.0, 1.0, 0.0, 1.0, 0.0, 0.0, 1.0, 0.0, 1.0, 1.0, 0.0, 1.0, 0.0, 0.0, 1.0, 0.0, 1.0, 1.0, 0.0, 1.0, 0.0, 0.0, 1.0, 0.0, 1.0, 1.0, 0.0, 1.0, 0.0, 0.0, 1.0, 0.0, 1.0, 1.0, 0.0, 1.0, 0.0, 0.0, 1.0, 0.0, 1.0, 1.0, 0.0, 1.0, 0.0, 0.0, 1.0, 0.0, 1.0, 1.0, 0.0, 1.0, 0.0, 0.0, 1.0, 0.0, 1.0, 1.0, 0.0, 1.0, 0.0, 0.0, 1.0, 0.0, 1.0, 1.0, 0.0, 1.0, 0.0, 0.0, 1.0, 0.0, 1.0, 1.0, 0.0, 1.0, 0.0, 0.0, 1.0, 0.0, 1.0, 1.0, 0.0, 1.0, 0.0, 0.0, 1.0, 0.0, 1.0, 1.0, 0.0, 1.0, 0.0, 0.0, 1.0, 0.0, 1.0, 1.0, 0.0, 1.0, 0.0, 0.0, 1.0, 0.0, 1.0, 1.0, 0.0, 1.0, 0.0, 0.0, 1.0, 0.0, 1.0, 1.0, 0.0, 1.0, 0.0, 0.0, 1.0, 0.0, 1.0, 1.0, 0.0, 1.0, 0.0, 0.0, 1.0, 0.0, 1.0, 1.0, 0.0, 1.0, 0.0, 0.0, 1.0, 0.0, 1.0, 1.0, 0.0, 1.0, 0.0, 0.0, 1.0, 0.0, 1.0, 1.0, 0.0, 1.0, 0.0, 0.0, 1.0, 0.0, 1.0, 1.0, 0.0, 1.0, 0.0, 0.0, 1.0, 0.0, 1.0, 1.0, 0.0, 1.0, 0.0, 0.0, 1.0, 0.0, 1.0, 1.0, 0.0, 1.0, 0.0, 0.0, 1.0, 0.0, 1.0, 1.0, 0.0, 1.0, 0.0, 0.0, 1.0, 0.0, 1.0, 1.0, 0.0, 1.0, 0.0, 0.0, 1.0, 0.0, 1.0, 1.0, 0.0, 1.0, 0.0, 0.0, 1.0, 0.0, 1.0, 1.0, 0.0, 1.0, 0.0, 0.0, 1.0, 0.0, 1.0, 1.0, 0.0, 1.0, 0.0, 0.0, 1.0, 0.0, 1.0, 1.0, 0.0, 1.0, 0.0, 0.0, 1.0, 0.0, 1.0, 1.0, 0.0, 1.0, 0.0, 0.0, 1.0, 0.0, 1.0, 1.0, 0.0, 1.0, 0.0, 0.0, 1.0, 0.0, 1.0, 1.0, 0.0, 1.0, 0.0, 0.0, 1.0, 0.0, 1.0, 1.0, 0.0, 1.0, 0.0, 0.0, 1.0, 0.0, 1.0, 1.0, 0.0, 1.0, 0.0, 0.0, 1.0, 0.0, 1.0, 1.0, 0.0, 1.0, 0.0, 0.0, 1.0, 0.0, 1.0, 1.0, 0.0, 1.0, 0.0, 0.0, 1.0, 0.0, 1.0, 1.0, 0.0, 1.0, 0.0, 0.0, 1.0, 0.0, 1.0, 1.0, 0.0, 1.0, 0.0, 0.0, 1.0, 0.0, 1.0, 1.0, 0.0, 1.0, 0.0, 0.0, 1.0, 0.0, 1.0, 1.0, 0.0, 1.0, 0.0, 0.0, 1.0, 0.0, 1.0, 1.0, 0.0, 1.0, 0.0, 0.0, 1.0, 0.0, 1.0, 1.0, 0.0, 1.0, 0.0, 0.0, 1.0, 0.0, 1.0, 1.0, 0.0, 1.0, 0.0, 0.0, 1.0, 0.0, 1.0, 1.0, 0.0, 1.0, 0.0, 0.0, 1.0, 0.0, 1.0, 1.0, 0.0, 1.0, 0.0, 0.0, 1.0, 0.0, 1.0, 1.0, 0.0, 1.0, 0.0, 0.0, 1.0, 0.0, 1.0, 1.0, 0.0, 1.0, 0.0, 0.0, 1.0, 0.0, 1.0, 1.0, 0.0, 1.0, 0.0, 0.0, 1.0, 0.0, 1.0, 1.0, 0.0, 1.0, 0.0, 0.0, 1.0, 0.0, 1.0, 1.0, 0.0, 1.0, 0.0, 0.0, 1.0, 0.0, 1.0, 1.0, 0.0, 1.0, 0.0, 0.0, 1.0, 0.0, 1.0, 1.0, 0.0, 1.0, 0.0, 0.0, 1.0, 0.0, 1.0, 1.0, 0.0, 1.0, 0.0, 0.0, 1.0, 0.0, 1.0, 1.0, 0.0, 1.0, 0.0, 0.0, 1.0, 0.0, 1.0, 1.0, 0.0, 1.0, 0.0, 0.0, 1.0, 0.0, 1.0, 1.0, 0.0, 1.0, 0.0, 0.0, 1.0, 0.0, 1.0, 1.0, 0.0, 1.0, 0.0, 0.0, 1.0, 0.0, 1.0, 1.0, 0.0, 1.0, 0.0, 0.0, 1.0, 0.0, 1.0, 1.0, 0.0, 1.0, 0.0, 0.0, 1.0, 0.0, 1.0, 1.0, 0.0, 1.0, 0.0, 0.0, 1.0, 0.0, 1.0, 1.0, 0.0, 1.0, 0.0, 0.0, 1.0, 0.0, 1.0, 1.0, 0.0, 1.0, 0.0, 0.0, 1.0, 0.0, 1.0, 1.0, 0.0, 1.0])
me_cone.materials.append(mat_material_004)
me_cone.materials.append(mat_material_003)
me_cone.materials.append(mat_material_002)
me_cone.materials.append(mat_material_001)
me_cone.use_remesh_preserve_volume = False
me_cone.use_remesh_preserve_attributes = False
me_cone.use_mirror_vertex_groups = False
me_cone.update()

# ---- objects
ob_cylinder_001 = bpy.data.objects.new('Cylinder.001', me_cylinder_001)
ob_cube = bpy.data.objects.new('Cube', me_cube)
ob_cone = bpy.data.objects.new('Cone', me_cone_001)
ob_sphere = bpy.data.objects.new('Sphere', me_sphere)
ob_cylinder = bpy.data.objects.new('Cylinder', me_cylinder)
ob_pen = bpy.data.objects.new('Pen', me_cone)

# ---- transforms, parenting, visibility, modifiers, constraints
ob_cylinder_001.location = (0.0, 0.0, 0.0)
ob_cylinder_001.scale = (0.015, 0.015, 0.215)
ob_cylinder_001.lineart.crease_threshold = 0.0
ob_cube.location = (0.0, 0.01405, 0.1671)
ob_cube.scale = (0.01304, 0.00125, 0.04342)
ob_cube.lineart.crease_threshold = 0.0
ob_cone.location = (0.0, 0.0, -0.2298)
ob_cone.rotation_euler = (3.142, 0.0, 0.0)
ob_cone.scale = (0.0152, 0.0152, 0.0152)
ob_cone.lineart.crease_threshold = 0.0
ob_sphere.location = (0.0, 0.0, 0.2112)
ob_sphere.scale = (0.01564, 0.01564, 0.03309)
ob_sphere.lineart.crease_threshold = 0.0
ob_cylinder.location = (0.0, 0.0, 0.0)
ob_cylinder.scale = (0.015, 0.015, 0.215)
ob_cylinder.lineart.crease_threshold = 0.0
ob_pen.location = (0.0, -0.9747, 0.0212)
ob_pen.lineart.crease_threshold = 0.0

# ---- collection membership
col_collection_1.objects.link(ob_cylinder_001)
col_collection_1.objects.link(ob_cube)
col_collection_1.objects.link(ob_cone)
col_collection_1.objects.link(ob_sphere)
col_collection_1.objects.link(ob_cylinder)
col_collection_1.objects.link(ob_pen)

# ---- scene / render settings (as saved in the file)
scene.frame_start = 1; scene.frame_end = 250; scene.frame_set(1)
scene.render.engine = 'BLENDER_EEVEE_NEXT'
scene.render.resolution_percentage = 50
scene.render.dither_intensity = 0.0
scene.cycles.use_denoising = False
scene.cycles.samples = 10
scene.cycles.sampling_pattern = 'TABULATED_SOBOL'
scene.cycles.light_sampling_threshold = 0.0
scene.cycles.use_adaptive_sampling = False
scene.cycles.use_light_tree = False
scene.cycles.blur_glossy = 0.0
scene.cycles.pixel_filter_type = 'GAUSSIAN'
scene.cycles.sample_clamp_indirect = 0.0
scene.view_settings.view_transform = 'Standard'
bpy.context.view_layer.update()

# ---- added for rendering (the .blend has no active camera and no usable light): camera, sun
cam_auto = bpy.data.cameras.new('AutoCamera')
cam_auto.lens = 50.0
cam_auto.sensor_width = 36.0
cam_auto.clip_end = 1000.0
ob_auto_camera = bpy.data.objects.new('AutoCamera', cam_auto)
scene.collection.objects.link(ob_auto_camera)
ob_auto_camera.location = (1.1712, -1.89536, 1.0728)
ob_auto_camera.rotation_euler = (1.09748, -7.21219e-08, 0.694738)
scene.camera = ob_auto_camera
light_auto_sun = bpy.data.lights.new('AutoSun', 'SUN')
light_auto_sun.energy = 3.0
light_auto_sun.angle = 0.0523599
ob_auto_sun = bpy.data.objects.new('AutoSun', light_auto_sun)
scene.collection.objects.link(ob_auto_sun)
ob_auto_sun.rotation_euler = (0.872665, 0.174533, 0.523599)
bpy.context.view_layer.update()
